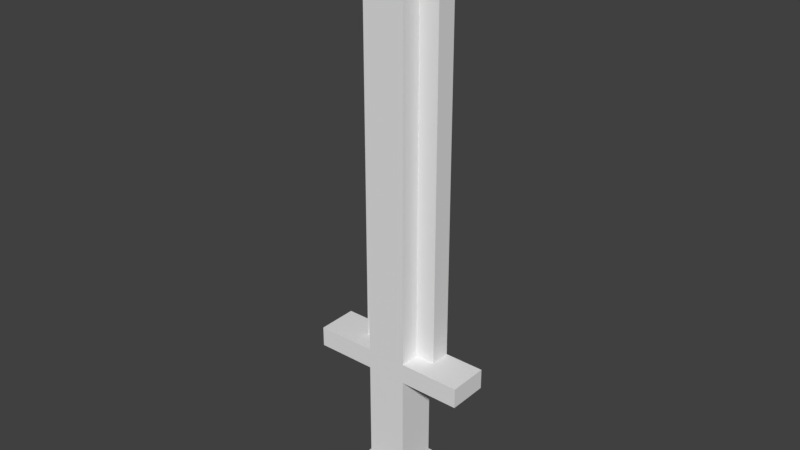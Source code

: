 # Source: Guros_s_Sword.blend  (saved by Blender 2.79.0; exported with 4.5.12 LTS)
import bpy
from mathutils import Matrix  # noqa: F401  (used for matrix-valued properties, if any)

bpy.ops.wm.read_factory_settings(use_empty=True)
scene = bpy.context.scene
scene.name = 'Scene'

# ---- collections
col_collection_1 = bpy.data.collections.new('Collection 1'); scene.collection.children.link(col_collection_1)

# ---- world
world_world = bpy.data.worlds.new('World'); scene.world = world_world
world_world.color = (0.05088, 0.05088, 0.05088)
world_world.use_sun_shadow = False
world_world.sun_shadow_jitter_overblur = 0.0
world_world.cycles.sampling_method = 'MANUAL'

# ---- meshes
me_guros_s_sword = bpy.data.meshes.new("Guros's Sword")
me_guros_s_sword.from_pydata([(-0.1, -0.2, 0.0), (-0.1, -0.2, 0.1), (-0.1, -0.1, 0.1), (-0.1, -0.1, 0.0), (-0.2, -0.1, 0.0), (-0.2, -0.1, 0.1), (-0.2, 0.0, 0.1), (-0.2, 0.0, 0.0), (-0.2, 0.1, 0.1), (-0.2, 0.1, 0.0), (-0.1, 0.1, 0.0), (-0.1, 0.1, 0.1), (-0.1, 0.2, 0.1), (-0.1, 0.2, 0.0), (-0.1, -0.1, 0.2), (-0.1, 0.0, 0.2), (-0.1, 0.0, 0.1), (-0.1, 0.1, 0.2), (-0.1, -0.1, 0.3), (-0.1, 0.0, 0.3), (-0.1, 0.1, 0.3), (-0.1, -0.1, 0.4), (-0.1, 0.0, 0.4), (-0.1, 0.1, 0.4), (-0.1, -0.1, 0.5), (-0.1, 0.0, 0.5), (-0.1, 0.1, 0.5), (-0.1, -0.1, 0.6), (-0.1, 0.0, 0.6), (-0.1, 0.1, 0.6), (-0.1, -0.1, 0.7), (-0.1, 0.0, 0.7), (-0.1, 0.1, 0.7), (-0.4, -0.1, 0.7), (-0.4, -0.1, 0.8), (-0.4, 0.0, 0.8), (-0.4, 0.0, 0.7), (-0.4, 0.1, 0.8), (-0.4, 0.1, 0.7), (-0.1, -0.1, 0.8), (-0.1, -0.1, 0.9), (-0.1, 0.0, 0.9), (-0.1, 0.0, 0.8), (-0.2, 0.0, 0.8), (-0.2, 0.0, 0.9), (-0.2, 0.1, 0.9), (-0.2, 0.1, 0.8), (-0.1, -0.1, 1.0), (-0.1, 0.0, 1.0), (-0.2, 0.0, 1.0), (-0.2, 0.1, 1.0), (-0.1, -0.1, 1.1), (-0.1, 0.0, 1.1), (-0.2, 0.0, 1.1), (-0.2, 0.1, 1.1), (-0.1, -0.1, 1.2), (-0.1, 0.0, 1.2), (-0.2, 0.0, 1.2), (-0.2, 0.1, 1.2), (-0.1, -0.1, 1.3), (-0.1, 0.0, 1.3), (-0.2, 0.0, 1.3), (-0.2, 0.1, 1.3), (-0.1, -0.1, 1.4), (-0.1, 0.0, 1.4), (-0.2, 0.0, 1.4), (-0.2, 0.1, 1.4), (-0.1, -0.1, 1.5), (-0.1, 0.0, 1.5), (-0.2, 0.0, 1.5), (-0.2, 0.1, 1.5), (-0.1, -0.1, 1.6), (-0.1, 0.0, 1.6), (-0.2, 0.0, 1.6), (-0.2, 0.1, 1.6), (-0.1, -0.1, 1.7), (-0.1, 0.0, 1.7), (-0.2, 0.0, 1.7), (-0.2, 0.1, 1.7), (-0.1, -0.1, 1.8), (-0.1, 0.0, 1.8), (-0.2, 0.0, 1.8), (-0.2, 0.1, 1.8), (-0.1, -0.1, 1.9), (-0.1, 0.0, 1.9), (-0.2, 0.0, 1.9), (-0.2, 0.1, 1.9), (-0.1, -0.1, 2.0), (-0.1, 0.0, 2.0), (-0.2, 0.0, 2.0), (-0.2, 0.1, 2.0), (-0.1, -0.1, 2.1), (-0.1, 0.0, 2.1), (-0.2, 0.0, 2.1), (-0.2, 0.1, 2.1), (-0.1, -0.1, 2.2), (-0.1, 0.0, 2.2), (-0.2, 0.0, 2.2), (-0.2, 0.1, 2.2), (-0.1, -0.1, 2.3), (-0.1, 0.0, 2.3), (-0.2, 0.0, 2.3), (-0.2, 0.1, 2.3), (-0.1, -0.1, 2.4), (-0.1, 0.0, 2.4), (-0.2, 0.0, 2.4), (-0.2, 0.1, 2.4), (-0.1, -0.1, 2.5), (-0.1, 0.0, 2.5), (-0.2, 0.0, 2.5), (-0.2, 0.1, 2.5), (-0.1, -0.1, 2.6), (-0.1, 0.0, 2.6), (-0.2, 0.0, 2.6), (-0.2, 0.1, 2.6), (-0.1, -0.1, 2.7), (-0.1, 0.0, 2.7), (-0.2, 0.0, 2.7), (-0.2, 0.1, 2.7), (-0.1, -0.1, 2.8), (-0.1, 0.0, 2.8), (-0.2, 0.0, 2.8), (-0.2, 0.1, 2.8), (-0.1, 0.0, 2.9), (-0.1, 0.1, 2.9), (-0.1, 0.1, 2.8), (0.1, -0.2, 0.0), (0.1, -0.1, 0.0), (0.1, -0.1, 0.1), (0.1, -0.2, 0.1), (0.2, -0.1, 0.0), (0.2, 0.0, 0.0), (0.2, 0.0, 0.1), (0.2, -0.1, 0.1), (0.2, 0.1, 0.0), (0.2, 0.1, 0.1), (0.1, 0.1, 0.0), (0.1, 0.2, 0.0), (0.1, 0.2, 0.1), (0.1, 0.1, 0.1), (0.1, 0.0, 0.1), (0.1, 0.0, 0.2), (0.1, -0.1, 0.2), (0.1, 0.1, 0.2), (0.1, 0.0, 0.3), (0.1, -0.1, 0.3), (0.1, 0.1, 0.3), (0.1, 0.0, 0.4), (0.1, -0.1, 0.4), (0.1, 0.1, 0.4), (0.1, 0.0, 0.5), (0.1, -0.1, 0.5), (0.1, 0.1, 0.5), (0.1, 0.0, 0.6), (0.1, -0.1, 0.6), (0.1, 0.1, 0.6), (0.1, 0.0, 0.7), (0.1, -0.1, 0.7), (0.1, 0.1, 0.7), (0.4, -0.1, 0.7), (0.4, 0.0, 0.7), (0.4, 0.0, 0.8), (0.4, -0.1, 0.8), (0.4, 0.1, 0.7), (0.4, 0.1, 0.8), (0.1, -0.1, 0.8), (0.1, 0.0, 0.8), (0.1, 0.0, 0.9), (0.1, -0.1, 0.9), (0.2, 0.0, 0.8), (0.2, 0.1, 0.8), (0.2, 0.1, 0.9), (0.2, 0.0, 0.9), (0.1, 0.0, 1.0), (0.1, -0.1, 1.0), (0.2, 0.1, 1.0), (0.2, 0.0, 1.0), (0.1, 0.0, 1.1), (0.1, -0.1, 1.1), (0.2, 0.1, 1.1), (0.2, 0.0, 1.1), (0.1, 0.0, 1.2), (0.1, -0.1, 1.2), (0.2, 0.1, 1.2), (0.2, 0.0, 1.2), (0.1, 0.0, 1.3), (0.1, -0.1, 1.3), (0.2, 0.1, 1.3), (0.2, 0.0, 1.3), (0.1, 0.0, 1.4), (0.1, -0.1, 1.4), (0.2, 0.1, 1.4), (0.2, 0.0, 1.4), (0.1, 0.0, 1.5), (0.1, -0.1, 1.5), (0.2, 0.1, 1.5), (0.2, 0.0, 1.5), (0.1, 0.0, 1.6), (0.1, -0.1, 1.6), (0.2, 0.1, 1.6), (0.2, 0.0, 1.6), (0.1, 0.0, 1.7), (0.1, -0.1, 1.7), (0.2, 0.1, 1.7), (0.2, 0.0, 1.7), (0.1, 0.0, 1.8), (0.1, -0.1, 1.8), (0.2, 0.1, 1.8), (0.2, 0.0, 1.8), (0.1, 0.0, 1.9), (0.1, -0.1, 1.9), (0.2, 0.1, 1.9), (0.2, 0.0, 1.9), (0.1, 0.0, 2.0), (0.1, -0.1, 2.0), (0.2, 0.1, 2.0), (0.2, 0.0, 2.0), (0.1, 0.0, 2.1), (0.1, -0.1, 2.1), (0.2, 0.1, 2.1), (0.2, 0.0, 2.1), (0.1, 0.0, 2.2), (0.1, -0.1, 2.2), (0.2, 0.1, 2.2), (0.2, 0.0, 2.2), (0.1, 0.0, 2.3), (0.1, -0.1, 2.3), (0.2, 0.1, 2.3), (0.2, 0.0, 2.3), (0.1, 0.0, 2.4), (0.1, -0.1, 2.4), (0.2, 0.1, 2.4), (0.2, 0.0, 2.4), (0.1, 0.0, 2.5), (0.1, -0.1, 2.5), (0.2, 0.1, 2.5), (0.2, 0.0, 2.5), (0.1, 0.0, 2.6), (0.1, -0.1, 2.6), (0.2, 0.1, 2.6), (0.2, 0.0, 2.6), (0.1, 0.0, 2.7), (0.1, -0.1, 2.7), (0.2, 0.1, 2.7), (0.2, 0.0, 2.7), (0.1, 0.0, 2.8), (0.1, -0.1, 2.8), (0.2, 0.1, 2.8), (0.2, 0.0, 2.8), (0.1, 0.1, 2.8), (0.1, 0.1, 2.9), (0.1, 0.0, 2.9), (0.0, -0.2, 0.0), (0.0, -0.2, 0.1), (0.0, -0.1, 0.1), (0.0, -0.1, 0.2), (0.0, -0.1, 0.3), (0.0, -0.1, 0.4), (0.0, -0.1, 0.5), (0.0, -0.1, 0.6), (0.0, -0.1, 0.7), (-0.3, -0.1, 0.7), (-0.3, -0.1, 0.8), (-0.2, -0.1, 0.7), (-0.2, -0.1, 0.8), (0.0, -0.1, 0.8), (0.2, -0.1, 0.7), (0.2, -0.1, 0.8), (0.3, -0.1, 0.7), (0.3, -0.1, 0.8), (0.0, -0.1, 0.9), (0.0, -0.1, 1.0), (0.0, -0.1, 1.1), (0.0, -0.1, 1.2), (0.0, -0.1, 1.3), (0.0, -0.1, 1.4), (0.0, -0.1, 1.5), (0.0, -0.1, 1.6), (0.0, -0.1, 1.7), (0.0, -0.1, 1.8), (0.0, -0.1, 1.9), (0.0, -0.1, 2.0), (0.0, -0.1, 2.1), (0.0, -0.1, 2.2), (0.0, -0.1, 2.3), (0.0, -0.1, 2.4), (0.0, -0.1, 2.5), (0.0, -0.1, 2.6), (0.0, -0.1, 2.7), (0.0, -0.1, 2.8), (0.0, 0.0, 2.8), (0.0, 0.0, 2.9), (0.0, 0.2, 0.1), (0.0, 0.2, 0.0), (0.0, 0.1, 0.2), (0.0, 0.1, 0.1), (0.0, 0.1, 0.3), (0.0, 0.1, 0.4), (0.0, 0.1, 0.5), (0.0, 0.1, 0.6), (0.0, 0.1, 0.7), (-0.3, 0.1, 0.8), (-0.3, 0.1, 0.7), (-0.2, 0.1, 0.7), (-0.1, 0.1, 0.8), (0.0, 0.1, 0.8), (0.1, 0.1, 0.8), (0.2, 0.1, 0.7), (0.3, 0.1, 0.8), (0.3, 0.1, 0.7), (-0.1, 0.1, 0.9), (0.0, 0.1, 0.9), (0.1, 0.1, 0.9), (-0.1, 0.1, 1.0), (0.0, 0.1, 1.0), (0.1, 0.1, 1.0), (-0.1, 0.1, 1.1), (0.0, 0.1, 1.1), (0.1, 0.1, 1.1), (-0.1, 0.1, 1.2), (0.0, 0.1, 1.2), (0.1, 0.1, 1.2), (-0.1, 0.1, 1.3), (0.0, 0.1, 1.3), (0.1, 0.1, 1.3), (-0.1, 0.1, 1.4), (0.0, 0.1, 1.4), (0.1, 0.1, 1.4), (-0.1, 0.1, 1.5), (0.0, 0.1, 1.5), (0.1, 0.1, 1.5), (-0.1, 0.1, 1.6), (0.0, 0.1, 1.6), (0.1, 0.1, 1.6), (-0.1, 0.1, 1.7), (0.0, 0.1, 1.7), (0.1, 0.1, 1.7), (-0.1, 0.1, 1.8), (0.0, 0.1, 1.8), (0.1, 0.1, 1.8), (-0.1, 0.1, 1.9), (0.0, 0.1, 1.9), (0.1, 0.1, 1.9), (-0.1, 0.1, 2.0), (0.0, 0.1, 2.0), (0.1, 0.1, 2.0), (-0.1, 0.1, 2.1), (0.0, 0.1, 2.1), (0.1, 0.1, 2.1), (-0.1, 0.1, 2.2), (0.0, 0.1, 2.2), (0.1, 0.1, 2.2), (-0.1, 0.1, 2.3), (0.0, 0.1, 2.3), (0.1, 0.1, 2.3), (-0.1, 0.1, 2.4), (0.0, 0.1, 2.4), (0.1, 0.1, 2.4), (-0.1, 0.1, 2.5), (0.0, 0.1, 2.5), (0.1, 0.1, 2.5), (-0.1, 0.1, 2.6), (0.0, 0.1, 2.6), (0.1, 0.1, 2.6), (-0.1, 0.1, 2.7), (0.0, 0.1, 2.7), (0.1, 0.1, 2.7), (0.0, 0.1, 2.8), (0.0, 0.1, 2.9), (0.0, -0.1, 0.0), (-0.1, 0.0, 0.0), (0.0, 0.0, 0.0), (0.1, 0.0, 0.0), (0.0, 0.1, 0.0), (-0.3, 0.0, 0.7), (-0.2, 0.0, 0.7), (0.2, 0.0, 0.7), (0.3, 0.0, 0.7), (-0.3, 0.0, 0.8), (0.3, 0.0, 0.8)], [], [(0, 1, 2, 3), (4, 5, 6, 7), (7, 6, 8, 9), (10, 11, 12, 13), (2, 14, 15, 16), (16, 15, 17, 11), (14, 18, 19, 15), (15, 19, 20, 17), (18, 21, 22, 19), (19, 22, 23, 20), (21, 24, 25, 22), (22, 25, 26, 23), (24, 27, 28, 25), (25, 28, 29, 26), (27, 30, 31, 28), (28, 31, 32, 29), (33, 34, 35, 36), (36, 35, 37, 38), (39, 40, 41, 42), (43, 44, 45, 46), (40, 47, 48, 41), (44, 49, 50, 45), (47, 51, 52, 48), (49, 53, 54, 50), (51, 55, 56, 52), (53, 57, 58, 54), (55, 59, 60, 56), (57, 61, 62, 58), (59, 63, 64, 60), (61, 65, 66, 62), (63, 67, 68, 64), (65, 69, 70, 66), (67, 71, 72, 68), (69, 73, 74, 70), (71, 75, 76, 72), (73, 77, 78, 74), (75, 79, 80, 76), (77, 81, 82, 78), (79, 83, 84, 80), (81, 85, 86, 82), (83, 87, 88, 84), (85, 89, 90, 86), (87, 91, 92, 88), (89, 93, 94, 90), (91, 95, 96, 92), (93, 97, 98, 94), (95, 99, 100, 96), (97, 101, 102, 98), (99, 103, 104, 100), (101, 105, 106, 102), (103, 107, 108, 104), (105, 109, 110, 106), (107, 111, 112, 108), (109, 113, 114, 110), (111, 115, 116, 112), (113, 117, 118, 114), (115, 119, 120, 116), (117, 121, 122, 118), (120, 123, 124, 125), (126, 127, 128, 129), (130, 131, 132, 133), (131, 134, 135, 132), (136, 137, 138, 139), (128, 140, 141, 142), (140, 139, 143, 141), (142, 141, 144, 145), (141, 143, 146, 144), (145, 144, 147, 148), (144, 146, 149, 147), (148, 147, 150, 151), (147, 149, 152, 150), (151, 150, 153, 154), (150, 152, 155, 153), (154, 153, 156, 157), (153, 155, 158, 156), (159, 160, 161, 162), (160, 163, 164, 161), (165, 166, 167, 168), (169, 170, 171, 172), (168, 167, 173, 174), (172, 171, 175, 176), (174, 173, 177, 178), (176, 175, 179, 180), (178, 177, 181, 182), (180, 179, 183, 184), (182, 181, 185, 186), (184, 183, 187, 188), (186, 185, 189, 190), (188, 187, 191, 192), (190, 189, 193, 194), (192, 191, 195, 196), (194, 193, 197, 198), (196, 195, 199, 200), (198, 197, 201, 202), (200, 199, 203, 204), (202, 201, 205, 206), (204, 203, 207, 208), (206, 205, 209, 210), (208, 207, 211, 212), (210, 209, 213, 214), (212, 211, 215, 216), (214, 213, 217, 218), (216, 215, 219, 220), (218, 217, 221, 222), (220, 219, 223, 224), (222, 221, 225, 226), (224, 223, 227, 228), (226, 225, 229, 230), (228, 227, 231, 232), (230, 229, 233, 234), (232, 231, 235, 236), (234, 233, 237, 238), (236, 235, 239, 240), (238, 237, 241, 242), (240, 239, 243, 244), (242, 241, 245, 246), (244, 243, 247, 248), (245, 249, 250, 251), (0, 252, 253, 1), (252, 126, 129, 253), (4, 3, 2, 5), (127, 130, 133, 128), (2, 254, 255, 14), (254, 128, 142, 255), (14, 255, 256, 18), (255, 142, 145, 256), (18, 256, 257, 21), (256, 145, 148, 257), (21, 257, 258, 24), (257, 148, 151, 258), (24, 258, 259, 27), (258, 151, 154, 259), (27, 259, 260, 30), (259, 154, 157, 260), (33, 261, 262, 34), (261, 263, 264, 262), (263, 30, 39, 264), (30, 260, 265, 39), (260, 157, 165, 265), (157, 266, 267, 165), (266, 268, 269, 267), (268, 159, 162, 269), (39, 265, 270, 40), (265, 165, 168, 270), (43, 42, 41, 44), (166, 169, 172, 167), (40, 270, 271, 47), (270, 168, 174, 271), (44, 41, 48, 49), (167, 172, 176, 173), (47, 271, 272, 51), (271, 174, 178, 272), (49, 48, 52, 53), (173, 176, 180, 177), (51, 272, 273, 55), (272, 178, 182, 273), (53, 52, 56, 57), (177, 180, 184, 181), (55, 273, 274, 59), (273, 182, 186, 274), (57, 56, 60, 61), (181, 184, 188, 185), (59, 274, 275, 63), (274, 186, 190, 275), (61, 60, 64, 65), (185, 188, 192, 189), (63, 275, 276, 67), (275, 190, 194, 276), (65, 64, 68, 69), (189, 192, 196, 193), (67, 276, 277, 71), (276, 194, 198, 277), (69, 68, 72, 73), (193, 196, 200, 197), (71, 277, 278, 75), (277, 198, 202, 278), (73, 72, 76, 77), (197, 200, 204, 201), (75, 278, 279, 79), (278, 202, 206, 279), (77, 76, 80, 81), (201, 204, 208, 205), (79, 279, 280, 83), (279, 206, 210, 280), (81, 80, 84, 85), (205, 208, 212, 209), (83, 280, 281, 87), (280, 210, 214, 281), (85, 84, 88, 89), (209, 212, 216, 213), (87, 281, 282, 91), (281, 214, 218, 282), (89, 88, 92, 93), (213, 216, 220, 217), (91, 282, 283, 95), (282, 218, 222, 283), (93, 92, 96, 97), (217, 220, 224, 221), (95, 283, 284, 99), (283, 222, 226, 284), (97, 96, 100, 101), (221, 224, 228, 225), (99, 284, 285, 103), (284, 226, 230, 285), (101, 100, 104, 105), (225, 228, 232, 229), (103, 285, 286, 107), (285, 230, 234, 286), (105, 104, 108, 109), (229, 232, 236, 233), (107, 286, 287, 111), (286, 234, 238, 287), (109, 108, 112, 113), (233, 236, 240, 237), (111, 287, 288, 115), (287, 238, 242, 288), (113, 112, 116, 117), (237, 240, 244, 241), (115, 288, 289, 119), (288, 242, 246, 289), (117, 116, 120, 121), (241, 244, 248, 245), (120, 290, 291, 123), (290, 245, 251, 291), (9, 8, 11, 10), (136, 139, 135, 134), (13, 12, 292, 293), (293, 292, 138, 137), (11, 17, 294, 295), (295, 294, 143, 139), (17, 20, 296, 294), (294, 296, 146, 143), (20, 23, 297, 296), (296, 297, 149, 146), (23, 26, 298, 297), (297, 298, 152, 149), (26, 29, 299, 298), (298, 299, 155, 152), (29, 32, 300, 299), (299, 300, 158, 155), (38, 37, 301, 302), (302, 301, 46, 303), (303, 46, 304, 32), (32, 304, 305, 300), (300, 305, 306, 158), (158, 306, 170, 307), (307, 170, 308, 309), (309, 308, 164, 163), (46, 45, 310, 304), (304, 310, 311, 305), (305, 311, 312, 306), (306, 312, 171, 170), (45, 50, 313, 310), (310, 313, 314, 311), (311, 314, 315, 312), (312, 315, 175, 171), (50, 54, 316, 313), (313, 316, 317, 314), (314, 317, 318, 315), (315, 318, 179, 175), (54, 58, 319, 316), (316, 319, 320, 317), (317, 320, 321, 318), (318, 321, 183, 179), (58, 62, 322, 319), (319, 322, 323, 320), (320, 323, 324, 321), (321, 324, 187, 183), (62, 66, 325, 322), (322, 325, 326, 323), (323, 326, 327, 324), (324, 327, 191, 187), (66, 70, 328, 325), (325, 328, 329, 326), (326, 329, 330, 327), (327, 330, 195, 191), (70, 74, 331, 328), (328, 331, 332, 329), (329, 332, 333, 330), (330, 333, 199, 195), (74, 78, 334, 331), (331, 334, 335, 332), (332, 335, 336, 333), (333, 336, 203, 199), (78, 82, 337, 334), (334, 337, 338, 335), (335, 338, 339, 336), (336, 339, 207, 203), (82, 86, 340, 337), (337, 340, 341, 338), (338, 341, 342, 339), (339, 342, 211, 207), (86, 90, 343, 340), (340, 343, 344, 341), (341, 344, 345, 342), (342, 345, 215, 211), (90, 94, 346, 343), (343, 346, 347, 344), (344, 347, 348, 345), (345, 348, 219, 215), (94, 98, 349, 346), (346, 349, 350, 347), (347, 350, 351, 348), (348, 351, 223, 219), (98, 102, 352, 349), (349, 352, 353, 350), (350, 353, 354, 351), (351, 354, 227, 223), (102, 106, 355, 352), (352, 355, 356, 353), (353, 356, 357, 354), (354, 357, 231, 227), (106, 110, 358, 355), (355, 358, 359, 356), (356, 359, 360, 357), (357, 360, 235, 231), (110, 114, 361, 358), (358, 361, 362, 359), (359, 362, 363, 360), (360, 363, 239, 235), (114, 118, 364, 361), (361, 364, 365, 362), (362, 365, 366, 363), (363, 366, 243, 239), (118, 122, 125, 364), (364, 125, 367, 365), (365, 367, 249, 366), (366, 249, 247, 243), (125, 124, 368, 367), (367, 368, 250, 249), (0, 3, 369, 252), (252, 369, 127, 126), (4, 7, 370, 3), (3, 370, 371, 369), (369, 371, 372, 127), (127, 372, 131, 130), (7, 9, 10, 370), (370, 10, 373, 371), (371, 373, 136, 372), (372, 136, 134, 131), (10, 13, 293, 373), (373, 293, 137, 136), (33, 36, 374, 261), (261, 374, 375, 263), (263, 375, 31, 30), (157, 156, 376, 266), (266, 376, 377, 268), (268, 377, 160, 159), (36, 38, 302, 374), (374, 302, 303, 375), (375, 303, 32, 31), (156, 158, 307, 376), (376, 307, 309, 377), (377, 309, 163, 160), (1, 253, 254, 2), (253, 129, 128, 254), (5, 2, 16, 6), (128, 133, 132, 140), (6, 16, 11, 8), (140, 132, 135, 139), (11, 295, 292, 12), (295, 139, 138, 292), (34, 262, 378, 35), (262, 264, 43, 378), (264, 39, 42, 43), (165, 267, 169, 166), (267, 269, 379, 169), (269, 162, 161, 379), (35, 378, 301, 37), (378, 43, 46, 301), (169, 379, 308, 170), (379, 161, 164, 308), (119, 289, 290, 120), (289, 246, 245, 290), (121, 120, 125, 122), (245, 248, 247, 249), (123, 291, 368, 124), (291, 251, 250, 368)])
_ca = me_guros_s_sword.color_attributes.new('Col', 'BYTE_COLOR', 'CORNER')
_ca.data.foreach_set('color', [0.09084, 0.09084, 0.09084, 1.0, 0.09084, 0.09084, 0.09084, 1.0, 0.09084, 0.09084, 0.09084, 1.0, 0.09084, 0.09084, 0.09084, 1.0, 0.09084, 0.09084, 0.09084, 1.0, 0.09084, 0.09084, 0.09084, 1.0, 0.09084, 0.09084, 0.09084, 1.0, 0.09084, 0.09084, 0.09084, 1.0, 0.09084, 0.09084, 0.09084, 1.0, 0.09084, 0.09084, 0.09084, 1.0, 0.09084, 0.09084, 0.09084, 1.0, 0.09084, 0.09084, 0.09084, 1.0, 0.09084, 0.09084, 0.09084, 1.0, 0.09084, 0.09084, 0.09084, 1.0, 0.09084, 0.09084, 0.09084, 1.0, 0.09084, 0.09084, 0.09084, 1.0, 0.09084, 0.09084, 0.09084, 1.0, 0.09084, 0.09084, 0.09084, 1.0, 0.09084, 0.09084, 0.09084, 1.0, 0.09084, 0.09084, 0.09084, 1.0, 0.09084, 0.09084, 0.09084, 1.0, 0.09084, 0.09084, 0.09084, 1.0, 0.09084, 0.09084, 0.09084, 1.0, 0.09084, 0.09084, 0.09084, 1.0, 0.016, 0.016, 0.016, 1.0, 0.016, 0.016, 0.016, 1.0, 0.016, 0.016, 0.016, 1.0, 0.016, 0.016, 0.016, 1.0, 0.016, 0.016, 0.016, 1.0, 0.016, 0.016, 0.016, 1.0, 0.016, 0.016, 0.016, 1.0, 0.016, 0.016, 0.016, 1.0, 0.016, 0.016, 0.016, 1.0, 0.016, 0.016, 0.016, 1.0, 0.016, 0.016, 0.016, 1.0, 0.016, 0.016, 0.016, 1.0, 0.016, 0.016, 0.016, 1.0, 0.016, 0.016, 0.016, 1.0, 0.016, 0.016, 0.016, 1.0, 0.016, 0.016, 0.016, 1.0, 0.016, 0.016, 0.016, 1.0, 0.016, 0.016, 0.016, 1.0, 0.016, 0.016, 0.016, 1.0, 0.016, 0.016, 0.016, 1.0, 0.016, 0.016, 0.016, 1.0, 0.016, 0.016, 0.016, 1.0, 0.016, 0.016, 0.016, 1.0, 0.016, 0.016, 0.016, 1.0, 0.016, 0.016, 0.016, 1.0, 0.016, 0.016, 0.016, 1.0, 0.016, 0.016, 0.016, 1.0, 0.016, 0.016, 0.016, 1.0, 0.016, 0.016, 0.016, 1.0, 0.016, 0.016, 0.016, 1.0, 0.016, 0.016, 0.016, 1.0, 0.016, 0.016, 0.016, 1.0, 0.016, 0.016, 0.016, 1.0, 0.016, 0.016, 0.016, 1.0, 0.016, 0.016, 0.016, 1.0, 0.016, 0.016, 0.016, 1.0, 0.016, 0.016, 0.016, 1.0, 0.016, 0.016, 0.016, 1.0, 0.016, 0.016, 0.016, 1.0, 0.016, 0.016, 0.016, 1.0, 0.05781, 0.05781, 0.05781, 1.0, 0.05781, 0.05781, 0.05781, 1.0, 0.05781, 0.05781, 0.05781, 1.0, 0.05781, 0.05781, 0.05781, 1.0, 0.05781, 0.05781, 0.05781, 1.0, 0.05781, 0.05781, 0.05781, 1.0, 0.05781, 0.05781, 0.05781, 1.0, 0.05781, 0.05781, 0.05781, 1.0, 0.1845, 0.1845, 0.1845, 1.0, 0.1845, 0.1845, 0.1845, 1.0, 0.1845, 0.1845, 0.1845, 1.0, 0.1845, 0.1845, 0.1845, 1.0, 0.2462, 0.2462, 0.2462, 1.0, 0.2462, 0.2462, 0.2462, 1.0, 0.2462, 0.2462, 0.2462, 1.0, 0.2462, 0.2462, 0.2462, 1.0, 0.1845, 0.1845, 0.1845, 1.0, 0.1845, 0.1845, 0.1845, 1.0, 0.1845, 0.1845, 0.1845, 1.0, 0.1845, 0.1845, 0.1845, 1.0, 0.2462, 0.2462, 0.2462, 1.0, 0.2462, 0.2462, 0.2462, 1.0, 0.2462, 0.2462, 0.2462, 1.0, 0.2462, 0.2462, 0.2462, 1.0, 0.1845, 0.1845, 0.1845, 1.0, 0.1845, 0.1845, 0.1845, 1.0, 0.1845, 0.1845, 0.1845, 1.0, 0.1845, 0.1845, 0.1845, 1.0, 0.2462, 0.2462, 0.2462, 1.0, 0.2462, 0.2462, 0.2462, 1.0, 0.2462, 0.2462, 0.2462, 1.0, 0.2462, 0.2462, 0.2462, 1.0, 0.1845, 0.1845, 0.1845, 1.0, 0.1845, 0.1845, 0.1845, 1.0, 0.1845, 0.1845, 0.1845, 1.0, 0.1845, 0.1845, 0.1845, 1.0, 0.2462, 0.2462, 0.2462, 1.0, 0.2462, 0.2462, 0.2462, 1.0, 0.2462, 0.2462, 0.2462, 1.0, 0.2462, 0.2462, 0.2462, 1.0, 0.1845, 0.1845, 0.1845, 1.0, 0.1845, 0.1845, 0.1845, 1.0, 0.1845, 0.1845, 0.1845, 1.0, 0.1845, 0.1845, 0.1845, 1.0, 0.2462, 0.2462, 0.2462, 1.0, 0.2462, 0.2462, 0.2462, 1.0, 0.2462, 0.2462, 0.2462, 1.0, 0.2462, 0.2462, 0.2462, 1.0, 0.1845, 0.1845, 0.1845, 1.0, 0.1845, 0.1845, 0.1845, 1.0, 0.1845, 0.1845, 0.1845, 1.0, 0.1845, 0.1845, 0.1845, 1.0, 0.2462, 0.2462, 0.2462, 1.0, 0.2462, 0.2462, 0.2462, 1.0, 0.2462, 0.2462, 0.2462, 1.0, 0.2462, 0.2462, 0.2462, 1.0, 0.1845, 0.1845, 0.1845, 1.0, 0.1845, 0.1845, 0.1845, 1.0, 0.1845, 0.1845, 0.1845, 1.0, 0.1845, 0.1845, 0.1845, 1.0, 0.2462, 0.2462, 0.2462, 1.0, 0.2462, 0.2462, 0.2462, 1.0, 0.2462, 0.2462, 0.2462, 1.0, 0.2462, 0.2462, 0.2462, 1.0, 0.1845, 0.1845, 0.1845, 1.0, 0.1845, 0.1845, 0.1845, 1.0, 0.1845, 0.1845, 0.1845, 1.0, 0.1845, 0.1845, 0.1845, 1.0, 0.2462, 0.2462, 0.2462, 1.0, 0.2462, 0.2462, 0.2462, 1.0, 0.2462, 0.2462, 0.2462, 1.0, 0.2462, 0.2462, 0.2462, 1.0, 0.1845, 0.1845, 0.1845, 1.0, 0.1845, 0.1845, 0.1845, 1.0, 0.1845, 0.1845, 0.1845, 1.0, 0.1845, 0.1845, 0.1845, 1.0, 0.2462, 0.2462, 0.2462, 1.0, 0.2462, 0.2462, 0.2462, 1.0, 0.2462, 0.2462, 0.2462, 1.0, 0.2462, 0.2462, 0.2462, 1.0, 0.1845, 0.1845, 0.1845, 1.0, 0.1845, 0.1845, 0.1845, 1.0, 0.1845, 0.1845, 0.1845, 1.0, 0.1845, 0.1845, 0.1845, 1.0, 0.2462, 0.2462, 0.2462, 1.0, 0.2462, 0.2462, 0.2462, 1.0, 0.2462, 0.2462, 0.2462, 1.0, 0.2462, 0.2462, 0.2462, 1.0, 0.1845, 0.1845, 0.1845, 1.0, 0.1845, 0.1845, 0.1845, 1.0, 0.1845, 0.1845, 0.1845, 1.0, 0.1845, 0.1845, 0.1845, 1.0, 0.2462, 0.2462, 0.2462, 1.0, 0.2462, 0.2462, 0.2462, 1.0, 0.2462, 0.2462, 0.2462, 1.0, 0.2462, 0.2462, 0.2462, 1.0, 0.1845, 0.1845, 0.1845, 1.0, 0.1845, 0.1845, 0.1845, 1.0, 0.1845, 0.1845, 0.1845, 1.0, 0.1845, 0.1845, 0.1845, 1.0, 0.2462, 0.2462, 0.2462, 1.0, 0.2462, 0.2462, 0.2462, 1.0, 0.2462, 0.2462, 0.2462, 1.0, 0.2462, 0.2462, 0.2462, 1.0, 0.1845, 0.1845, 0.1845, 1.0, 0.1845, 0.1845, 0.1845, 1.0, 0.1845, 0.1845, 0.1845, 1.0, 0.1845, 0.1845, 0.1845, 1.0, 0.2462, 0.2462, 0.2462, 1.0, 0.2462, 0.2462, 0.2462, 1.0, 0.2462, 0.2462, 0.2462, 1.0, 0.2462, 0.2462, 0.2462, 1.0, 0.1845, 0.1845, 0.1845, 1.0, 0.1845, 0.1845, 0.1845, 1.0, 0.1845, 0.1845, 0.1845, 1.0, 0.1845, 0.1845, 0.1845, 1.0, 0.2462, 0.2462, 0.2462, 1.0, 0.2462, 0.2462, 0.2462, 1.0, 0.2462, 0.2462, 0.2462, 1.0, 0.2462, 0.2462, 0.2462, 1.0, 0.1845, 0.1845, 0.1845, 1.0, 0.1845, 0.1845, 0.1845, 1.0, 0.1845, 0.1845, 0.1845, 1.0, 0.1845, 0.1845, 0.1845, 1.0, 0.2462, 0.2462, 0.2462, 1.0, 0.2462, 0.2462, 0.2462, 1.0, 0.2462, 0.2462, 0.2462, 1.0, 0.2462, 0.2462, 0.2462, 1.0, 0.1845, 0.1845, 0.1845, 1.0, 0.1845, 0.1845, 0.1845, 1.0, 0.1845, 0.1845, 0.1845, 1.0, 0.1845, 0.1845, 0.1845, 1.0, 0.2462, 0.2462, 0.2462, 1.0, 0.2462, 0.2462, 0.2462, 1.0, 0.2462, 0.2462, 0.2462, 1.0, 0.2462, 0.2462, 0.2462, 1.0, 0.1845, 0.1845, 0.1845, 1.0, 0.1845, 0.1845, 0.1845, 1.0, 0.1845, 0.1845, 0.1845, 1.0, 0.1845, 0.1845, 0.1845, 1.0, 0.2462, 0.2462, 0.2462, 1.0, 0.2462, 0.2462, 0.2462, 1.0, 0.2462, 0.2462, 0.2462, 1.0, 0.2462, 0.2462, 0.2462, 1.0, 0.1845, 0.1845, 0.1845, 1.0, 0.1845, 0.1845, 0.1845, 1.0, 0.1845, 0.1845, 0.1845, 1.0, 0.1845, 0.1845, 0.1845, 1.0, 0.2462, 0.2462, 0.2462, 1.0, 0.2462, 0.2462, 0.2462, 1.0, 0.2462, 0.2462, 0.2462, 1.0, 0.2462, 0.2462, 0.2462, 1.0, 0.1845, 0.1845, 0.1845, 1.0, 0.1845, 0.1845, 0.1845, 1.0, 0.1845, 0.1845, 0.1845, 1.0, 0.1845, 0.1845, 0.1845, 1.0, 0.2462, 0.2462, 0.2462, 1.0, 0.2462, 0.2462, 0.2462, 1.0, 0.2462, 0.2462, 0.2462, 1.0, 0.2462, 0.2462, 0.2462, 1.0, 0.1845, 0.1845, 0.1845, 1.0, 0.1845, 0.1845, 0.1845, 1.0, 0.1845, 0.1845, 0.1845, 1.0, 0.1845, 0.1845, 0.1845, 1.0, 0.2462, 0.2462, 0.2462, 1.0, 0.2462, 0.2462, 0.2462, 1.0, 0.2462, 0.2462, 0.2462, 1.0, 0.2462, 0.2462, 0.2462, 1.0, 0.2462, 0.2462, 0.2462, 1.0, 0.2462, 0.2462, 0.2462, 1.0, 0.2462, 0.2462, 0.2462, 1.0, 0.2462, 0.2462, 0.2462, 1.0, 0.09084, 0.09084, 0.09084, 1.0, 0.09084, 0.09084, 0.09084, 1.0, 0.09084, 0.09084, 0.09084, 1.0, 0.09084, 0.09084, 0.09084, 1.0, 0.09084, 0.09084, 0.09084, 1.0, 0.09084, 0.09084, 0.09084, 1.0, 0.09084, 0.09084, 0.09084, 1.0, 0.09084, 0.09084, 0.09084, 1.0, 0.09084, 0.09084, 0.09084, 1.0, 0.09084, 0.09084, 0.09084, 1.0, 0.09084, 0.09084, 0.09084, 1.0, 0.09084, 0.09084, 0.09084, 1.0, 0.09084, 0.09084, 0.09084, 1.0, 0.09084, 0.09084, 0.09084, 1.0, 0.09084, 0.09084, 0.09084, 1.0, 0.09084, 0.09084, 0.09084, 1.0, 0.09084, 0.09084, 0.09084, 1.0, 0.09084, 0.09084, 0.09084, 1.0, 0.09084, 0.09084, 0.09084, 1.0, 0.09084, 0.09084, 0.09084, 1.0, 0.09084, 0.09084, 0.09084, 1.0, 0.09084, 0.09084, 0.09084, 1.0, 0.09084, 0.09084, 0.09084, 1.0, 0.09084, 0.09084, 0.09084, 1.0, 0.016, 0.016, 0.016, 1.0, 0.016, 0.016, 0.016, 1.0, 0.016, 0.016, 0.016, 1.0, 0.016, 0.016, 0.016, 1.0, 0.016, 0.016, 0.016, 1.0, 0.016, 0.016, 0.016, 1.0, 0.016, 0.016, 0.016, 1.0, 0.016, 0.016, 0.016, 1.0, 0.016, 0.016, 0.016, 1.0, 0.016, 0.016, 0.016, 1.0, 0.016, 0.016, 0.016, 1.0, 0.016, 0.016, 0.016, 1.0, 0.016, 0.016, 0.016, 1.0, 0.016, 0.016, 0.016, 1.0, 0.016, 0.016, 0.016, 1.0, 0.016, 0.016, 0.016, 1.0, 0.016, 0.016, 0.016, 1.0, 0.016, 0.016, 0.016, 1.0, 0.016, 0.016, 0.016, 1.0, 0.016, 0.016, 0.016, 1.0, 0.016, 0.016, 0.016, 1.0, 0.016, 0.016, 0.016, 1.0, 0.016, 0.016, 0.016, 1.0, 0.016, 0.016, 0.016, 1.0, 0.016, 0.016, 0.016, 1.0, 0.016, 0.016, 0.016, 1.0, 0.016, 0.016, 0.016, 1.0, 0.016, 0.016, 0.016, 1.0, 0.016, 0.016, 0.016, 1.0, 0.016, 0.016, 0.016, 1.0, 0.016, 0.016, 0.016, 1.0, 0.016, 0.016, 0.016, 1.0, 0.016, 0.016, 0.016, 1.0, 0.016, 0.016, 0.016, 1.0, 0.016, 0.016, 0.016, 1.0, 0.016, 0.016, 0.016, 1.0, 0.016, 0.016, 0.016, 1.0, 0.016, 0.016, 0.016, 1.0, 0.016, 0.016, 0.016, 1.0, 0.016, 0.016, 0.016, 1.0, 0.05781, 0.05781, 0.05781, 1.0, 0.05781, 0.05781, 0.05781, 1.0, 0.05781, 0.05781, 0.05781, 1.0, 0.05781, 0.05781, 0.05781, 1.0, 0.05781, 0.05781, 0.05781, 1.0, 0.05781, 0.05781, 0.05781, 1.0, 0.05781, 0.05781, 0.05781, 1.0, 0.05781, 0.05781, 0.05781, 1.0, 0.1845, 0.1845, 0.1845, 1.0, 0.1845, 0.1845, 0.1845, 1.0, 0.1845, 0.1845, 0.1845, 1.0, 0.1845, 0.1845, 0.1845, 1.0, 0.2462, 0.2462, 0.2462, 1.0, 0.2462, 0.2462, 0.2462, 1.0, 0.2462, 0.2462, 0.2462, 1.0, 0.2462, 0.2462, 0.2462, 1.0, 0.1845, 0.1845, 0.1845, 1.0, 0.1845, 0.1845, 0.1845, 1.0, 0.1845, 0.1845, 0.1845, 1.0, 0.1845, 0.1845, 0.1845, 1.0, 0.2462, 0.2462, 0.2462, 1.0, 0.2462, 0.2462, 0.2462, 1.0, 0.2462, 0.2462, 0.2462, 1.0, 0.2462, 0.2462, 0.2462, 1.0, 0.1845, 0.1845, 0.1845, 1.0, 0.1845, 0.1845, 0.1845, 1.0, 0.1845, 0.1845, 0.1845, 1.0, 0.1845, 0.1845, 0.1845, 1.0, 0.2462, 0.2462, 0.2462, 1.0, 0.2462, 0.2462, 0.2462, 1.0, 0.2462, 0.2462, 0.2462, 1.0, 0.2462, 0.2462, 0.2462, 1.0, 0.1845, 0.1845, 0.1845, 1.0, 0.1845, 0.1845, 0.1845, 1.0, 0.1845, 0.1845, 0.1845, 1.0, 0.1845, 0.1845, 0.1845, 1.0, 0.2462, 0.2462, 0.2462, 1.0, 0.2462, 0.2462, 0.2462, 1.0, 0.2462, 0.2462, 0.2462, 1.0, 0.2462, 0.2462, 0.2462, 1.0, 0.1845, 0.1845, 0.1845, 1.0, 0.1845, 0.1845, 0.1845, 1.0, 0.1845, 0.1845, 0.1845, 1.0, 0.1845, 0.1845, 0.1845, 1.0, 0.2462, 0.2462, 0.2462, 1.0, 0.2462, 0.2462, 0.2462, 1.0, 0.2462, 0.2462, 0.2462, 1.0, 0.2462, 0.2462, 0.2462, 1.0, 0.1845, 0.1845, 0.1845, 1.0, 0.1845, 0.1845, 0.1845, 1.0, 0.1845, 0.1845, 0.1845, 1.0, 0.1845, 0.1845, 0.1845, 1.0, 0.2462, 0.2462, 0.2462, 1.0, 0.2462, 0.2462, 0.2462, 1.0, 0.2462, 0.2462, 0.2462, 1.0, 0.2462, 0.2462, 0.2462, 1.0, 0.1845, 0.1845, 0.1845, 1.0, 0.1845, 0.1845, 0.1845, 1.0, 0.1845, 0.1845, 0.1845, 1.0, 0.1845, 0.1845, 0.1845, 1.0, 0.2462, 0.2462, 0.2462, 1.0, 0.2462, 0.2462, 0.2462, 1.0, 0.2462, 0.2462, 0.2462, 1.0, 0.2462, 0.2462, 0.2462, 1.0, 0.1845, 0.1845, 0.1845, 1.0, 0.1845, 0.1845, 0.1845, 1.0, 0.1845, 0.1845, 0.1845, 1.0, 0.1845, 0.1845, 0.1845, 1.0, 0.2462, 0.2462, 0.2462, 1.0, 0.2462, 0.2462, 0.2462, 1.0, 0.2462, 0.2462, 0.2462, 1.0, 0.2462, 0.2462, 0.2462, 1.0, 0.1845, 0.1845, 0.1845, 1.0, 0.1845, 0.1845, 0.1845, 1.0, 0.1845, 0.1845, 0.1845, 1.0, 0.1845, 0.1845, 0.1845, 1.0, 0.2462, 0.2462, 0.2462, 1.0, 0.2462, 0.2462, 0.2462, 1.0, 0.2462, 0.2462, 0.2462, 1.0, 0.2462, 0.2462, 0.2462, 1.0, 0.1845, 0.1845, 0.1845, 1.0, 0.1845, 0.1845, 0.1845, 1.0, 0.1845, 0.1845, 0.1845, 1.0, 0.1845, 0.1845, 0.1845, 1.0, 0.2462, 0.2462, 0.2462, 1.0, 0.2462, 0.2462, 0.2462, 1.0, 0.2462, 0.2462, 0.2462, 1.0, 0.2462, 0.2462, 0.2462, 1.0, 0.1845, 0.1845, 0.1845, 1.0, 0.1845, 0.1845, 0.1845, 1.0, 0.1845, 0.1845, 0.1845, 1.0, 0.1845, 0.1845, 0.1845, 1.0, 0.2462, 0.2462, 0.2462, 1.0, 0.2462, 0.2462, 0.2462, 1.0, 0.2462, 0.2462, 0.2462, 1.0, 0.2462, 0.2462, 0.2462, 1.0, 0.1845, 0.1845, 0.1845, 1.0, 0.1845, 0.1845, 0.1845, 1.0, 0.1845, 0.1845, 0.1845, 1.0, 0.1845, 0.1845, 0.1845, 1.0, 0.2462, 0.2462, 0.2462, 1.0, 0.2462, 0.2462, 0.2462, 1.0, 0.2462, 0.2462, 0.2462, 1.0, 0.2462, 0.2462, 0.2462, 1.0, 0.1845, 0.1845, 0.1845, 1.0, 0.1845, 0.1845, 0.1845, 1.0, 0.1845, 0.1845, 0.1845, 1.0, 0.1845, 0.1845, 0.1845, 1.0, 0.2462, 0.2462, 0.2462, 1.0, 0.2462, 0.2462, 0.2462, 1.0, 0.2462, 0.2462, 0.2462, 1.0, 0.2462, 0.2462, 0.2462, 1.0, 0.1845, 0.1845, 0.1845, 1.0, 0.1845, 0.1845, 0.1845, 1.0, 0.1845, 0.1845, 0.1845, 1.0, 0.1845, 0.1845, 0.1845, 1.0, 0.2462, 0.2462, 0.2462, 1.0, 0.2462, 0.2462, 0.2462, 1.0, 0.2462, 0.2462, 0.2462, 1.0, 0.2462, 0.2462, 0.2462, 1.0, 0.1845, 0.1845, 0.1845, 1.0, 0.1845, 0.1845, 0.1845, 1.0, 0.1845, 0.1845, 0.1845, 1.0, 0.1845, 0.1845, 0.1845, 1.0, 0.2462, 0.2462, 0.2462, 1.0, 0.2462, 0.2462, 0.2462, 1.0, 0.2462, 0.2462, 0.2462, 1.0, 0.2462, 0.2462, 0.2462, 1.0, 0.1845, 0.1845, 0.1845, 1.0, 0.1845, 0.1845, 0.1845, 1.0, 0.1845, 0.1845, 0.1845, 1.0, 0.1845, 0.1845, 0.1845, 1.0, 0.2462, 0.2462, 0.2462, 1.0, 0.2462, 0.2462, 0.2462, 1.0, 0.2462, 0.2462, 0.2462, 1.0, 0.2462, 0.2462, 0.2462, 1.0, 0.1845, 0.1845, 0.1845, 1.0, 0.1845, 0.1845, 0.1845, 1.0, 0.1845, 0.1845, 0.1845, 1.0, 0.1845, 0.1845, 0.1845, 1.0, 0.2462, 0.2462, 0.2462, 1.0, 0.2462, 0.2462, 0.2462, 1.0, 0.2462, 0.2462, 0.2462, 1.0, 0.2462, 0.2462, 0.2462, 1.0, 0.1845, 0.1845, 0.1845, 1.0, 0.1845, 0.1845, 0.1845, 1.0, 0.1845, 0.1845, 0.1845, 1.0, 0.1845, 0.1845, 0.1845, 1.0, 0.2462, 0.2462, 0.2462, 1.0, 0.2462, 0.2462, 0.2462, 1.0, 0.2462, 0.2462, 0.2462, 1.0, 0.2462, 0.2462, 0.2462, 1.0, 0.1845, 0.1845, 0.1845, 1.0, 0.1845, 0.1845, 0.1845, 1.0, 0.1845, 0.1845, 0.1845, 1.0, 0.1845, 0.1845, 0.1845, 1.0, 0.2462, 0.2462, 0.2462, 1.0, 0.2462, 0.2462, 0.2462, 1.0, 0.2462, 0.2462, 0.2462, 1.0, 0.2462, 0.2462, 0.2462, 1.0, 0.1845, 0.1845, 0.1845, 1.0, 0.1845, 0.1845, 0.1845, 1.0, 0.1845, 0.1845, 0.1845, 1.0, 0.1845, 0.1845, 0.1845, 1.0, 0.2462, 0.2462, 0.2462, 1.0, 0.2462, 0.2462, 0.2462, 1.0, 0.2462, 0.2462, 0.2462, 1.0, 0.2462, 0.2462, 0.2462, 1.0, 0.2462, 0.2462, 0.2462, 1.0, 0.2462, 0.2462, 0.2462, 1.0, 0.2462, 0.2462, 0.2462, 1.0, 0.2462, 0.2462, 0.2462, 1.0, 0.09084, 0.09084, 0.09084, 1.0, 0.09084, 0.09084, 0.09084, 1.0, 0.09084, 0.09084, 0.09084, 1.0, 0.09084, 0.09084, 0.09084, 1.0, 0.09084, 0.09084, 0.09084, 1.0, 0.09084, 0.09084, 0.09084, 1.0, 0.09084, 0.09084, 0.09084, 1.0, 0.09084, 0.09084, 0.09084, 1.0, 0.09084, 0.09084, 0.09084, 1.0, 0.09084, 0.09084, 0.09084, 1.0, 0.09084, 0.09084, 0.09084, 1.0, 0.09084, 0.09084, 0.09084, 1.0, 0.09084, 0.09084, 0.09084, 1.0, 0.09084, 0.09084, 0.09084, 1.0, 0.09084, 0.09084, 0.09084, 1.0, 0.09084, 0.09084, 0.09084, 1.0, 0.09084, 0.09084, 0.09084, 1.0, 0.09084, 0.09084, 0.09084, 1.0, 0.09084, 0.09084, 0.09084, 1.0, 0.09084, 0.09084, 0.09084, 1.0, 0.09084, 0.09084, 0.09084, 1.0, 0.09084, 0.09084, 0.09084, 1.0, 0.09084, 0.09084, 0.09084, 1.0, 0.09084, 0.09084, 0.09084, 1.0, 0.016, 0.016, 0.016, 1.0, 0.016, 0.016, 0.016, 1.0, 0.016, 0.016, 0.016, 1.0, 0.016, 0.016, 0.016, 1.0, 0.016, 0.016, 0.016, 1.0, 0.016, 0.016, 0.016, 1.0, 0.016, 0.016, 0.016, 1.0, 0.016, 0.016, 0.016, 1.0, 0.016, 0.016, 0.016, 1.0, 0.016, 0.016, 0.016, 1.0, 0.016, 0.016, 0.016, 1.0, 0.016, 0.016, 0.016, 1.0, 0.016, 0.016, 0.016, 1.0, 0.016, 0.016, 0.016, 1.0, 0.016, 0.016, 0.016, 1.0, 0.016, 0.016, 0.016, 1.0, 0.016, 0.016, 0.016, 1.0, 0.016, 0.016, 0.016, 1.0, 0.016, 0.016, 0.016, 1.0, 0.016, 0.016, 0.016, 1.0, 0.016, 0.016, 0.016, 1.0, 0.016, 0.016, 0.016, 1.0, 0.016, 0.016, 0.016, 1.0, 0.016, 0.016, 0.016, 1.0, 0.016, 0.016, 0.016, 1.0, 0.016, 0.016, 0.016, 1.0, 0.016, 0.016, 0.016, 1.0, 0.016, 0.016, 0.016, 1.0, 0.016, 0.016, 0.016, 1.0, 0.016, 0.016, 0.016, 1.0, 0.016, 0.016, 0.016, 1.0, 0.016, 0.016, 0.016, 1.0, 0.016, 0.016, 0.016, 1.0, 0.016, 0.016, 0.016, 1.0, 0.016, 0.016, 0.016, 1.0, 0.016, 0.016, 0.016, 1.0, 0.016, 0.016, 0.016, 1.0, 0.016, 0.016, 0.016, 1.0, 0.016, 0.016, 0.016, 1.0, 0.016, 0.016, 0.016, 1.0, 0.05781, 0.05781, 0.05781, 1.0, 0.05781, 0.05781, 0.05781, 1.0, 0.05781, 0.05781, 0.05781, 1.0, 0.05781, 0.05781, 0.05781, 1.0, 0.05781, 0.05781, 0.05781, 1.0, 0.05781, 0.05781, 0.05781, 1.0, 0.05781, 0.05781, 0.05781, 1.0, 0.05781, 0.05781, 0.05781, 1.0, 0.05781, 0.05781, 0.05781, 1.0, 0.05781, 0.05781, 0.05781, 1.0, 0.05781, 0.05781, 0.05781, 1.0, 0.05781, 0.05781, 0.05781, 1.0, 0.05781, 0.05781, 0.05781, 1.0, 0.05781, 0.05781, 0.05781, 1.0, 0.05781, 0.05781, 0.05781, 1.0, 0.05781, 0.05781, 0.05781, 1.0, 0.05781, 0.05781, 0.05781, 1.0, 0.05781, 0.05781, 0.05781, 1.0, 0.05781, 0.05781, 0.05781, 1.0, 0.05781, 0.05781, 0.05781, 1.0, 0.05781, 0.05781, 0.05781, 1.0, 0.05781, 0.05781, 0.05781, 1.0, 0.05781, 0.05781, 0.05781, 1.0, 0.05781, 0.05781, 0.05781, 1.0, 0.05781, 0.05781, 0.05781, 1.0, 0.05781, 0.05781, 0.05781, 1.0, 0.05781, 0.05781, 0.05781, 1.0, 0.05781, 0.05781, 0.05781, 1.0, 0.05781, 0.05781, 0.05781, 1.0, 0.05781, 0.05781, 0.05781, 1.0, 0.05781, 0.05781, 0.05781, 1.0, 0.05781, 0.05781, 0.05781, 1.0, 0.1845, 0.1845, 0.1845, 1.0, 0.1845, 0.1845, 0.1845, 1.0, 0.1845, 0.1845, 0.1845, 1.0, 0.1845, 0.1845, 0.1845, 1.0, 0.1845, 0.1845, 0.1845, 1.0, 0.1845, 0.1845, 0.1845, 1.0, 0.1845, 0.1845, 0.1845, 1.0, 0.1845, 0.1845, 0.1845, 1.0, 0.2462, 0.2462, 0.2462, 1.0, 0.2462, 0.2462, 0.2462, 1.0, 0.2462, 0.2462, 0.2462, 1.0, 0.2462, 0.2462, 0.2462, 1.0, 0.2462, 0.2462, 0.2462, 1.0, 0.2462, 0.2462, 0.2462, 1.0, 0.2462, 0.2462, 0.2462, 1.0, 0.2462, 0.2462, 0.2462, 1.0, 0.1845, 0.1845, 0.1845, 1.0, 0.1845, 0.1845, 0.1845, 1.0, 0.1845, 0.1845, 0.1845, 1.0, 0.1845, 0.1845, 0.1845, 1.0, 0.1845, 0.1845, 0.1845, 1.0, 0.1845, 0.1845, 0.1845, 1.0, 0.1845, 0.1845, 0.1845, 1.0, 0.1845, 0.1845, 0.1845, 1.0, 0.2462, 0.2462, 0.2462, 1.0, 0.2462, 0.2462, 0.2462, 1.0, 0.2462, 0.2462, 0.2462, 1.0, 0.2462, 0.2462, 0.2462, 1.0, 0.2462, 0.2462, 0.2462, 1.0, 0.2462, 0.2462, 0.2462, 1.0, 0.2462, 0.2462, 0.2462, 1.0, 0.2462, 0.2462, 0.2462, 1.0, 0.1845, 0.1845, 0.1845, 1.0, 0.1845, 0.1845, 0.1845, 1.0, 0.1845, 0.1845, 0.1845, 1.0, 0.1845, 0.1845, 0.1845, 1.0, 0.1845, 0.1845, 0.1845, 1.0, 0.1845, 0.1845, 0.1845, 1.0, 0.1845, 0.1845, 0.1845, 1.0, 0.1845, 0.1845, 0.1845, 1.0, 0.2462, 0.2462, 0.2462, 1.0, 0.2462, 0.2462, 0.2462, 1.0, 0.2462, 0.2462, 0.2462, 1.0, 0.2462, 0.2462, 0.2462, 1.0, 0.2462, 0.2462, 0.2462, 1.0, 0.2462, 0.2462, 0.2462, 1.0, 0.2462, 0.2462, 0.2462, 1.0, 0.2462, 0.2462, 0.2462, 1.0, 0.1845, 0.1845, 0.1845, 1.0, 0.1845, 0.1845, 0.1845, 1.0, 0.1845, 0.1845, 0.1845, 1.0, 0.1845, 0.1845, 0.1845, 1.0, 0.1845, 0.1845, 0.1845, 1.0, 0.1845, 0.1845, 0.1845, 1.0, 0.1845, 0.1845, 0.1845, 1.0, 0.1845, 0.1845, 0.1845, 1.0, 0.2462, 0.2462, 0.2462, 1.0, 0.2462, 0.2462, 0.2462, 1.0, 0.2462, 0.2462, 0.2462, 1.0, 0.2462, 0.2462, 0.2462, 1.0, 0.2462, 0.2462, 0.2462, 1.0, 0.2462, 0.2462, 0.2462, 1.0, 0.2462, 0.2462, 0.2462, 1.0, 0.2462, 0.2462, 0.2462, 1.0, 0.1845, 0.1845, 0.1845, 1.0, 0.1845, 0.1845, 0.1845, 1.0, 0.1845, 0.1845, 0.1845, 1.0, 0.1845, 0.1845, 0.1845, 1.0, 0.1845, 0.1845, 0.1845, 1.0, 0.1845, 0.1845, 0.1845, 1.0, 0.1845, 0.1845, 0.1845, 1.0, 0.1845, 0.1845, 0.1845, 1.0, 0.2462, 0.2462, 0.2462, 1.0, 0.2462, 0.2462, 0.2462, 1.0, 0.2462, 0.2462, 0.2462, 1.0, 0.2462, 0.2462, 0.2462, 1.0, 0.2462, 0.2462, 0.2462, 1.0, 0.2462, 0.2462, 0.2462, 1.0, 0.2462, 0.2462, 0.2462, 1.0, 0.2462, 0.2462, 0.2462, 1.0, 0.1845, 0.1845, 0.1845, 1.0, 0.1845, 0.1845, 0.1845, 1.0, 0.1845, 0.1845, 0.1845, 1.0, 0.1845, 0.1845, 0.1845, 1.0, 0.1845, 0.1845, 0.1845, 1.0, 0.1845, 0.1845, 0.1845, 1.0, 0.1845, 0.1845, 0.1845, 1.0, 0.1845, 0.1845, 0.1845, 1.0, 0.2462, 0.2462, 0.2462, 1.0, 0.2462, 0.2462, 0.2462, 1.0, 0.2462, 0.2462, 0.2462, 1.0, 0.2462, 0.2462, 0.2462, 1.0, 0.2462, 0.2462, 0.2462, 1.0, 0.2462, 0.2462, 0.2462, 1.0, 0.2462, 0.2462, 0.2462, 1.0, 0.2462, 0.2462, 0.2462, 1.0, 0.1845, 0.1845, 0.1845, 1.0, 0.1845, 0.1845, 0.1845, 1.0, 0.1845, 0.1845, 0.1845, 1.0, 0.1845, 0.1845, 0.1845, 1.0, 0.1845, 0.1845, 0.1845, 1.0, 0.1845, 0.1845, 0.1845, 1.0, 0.1845, 0.1845, 0.1845, 1.0, 0.1845, 0.1845, 0.1845, 1.0, 0.2462, 0.2462, 0.2462, 1.0, 0.2462, 0.2462, 0.2462, 1.0, 0.2462, 0.2462, 0.2462, 1.0, 0.2462, 0.2462, 0.2462, 1.0, 0.2462, 0.2462, 0.2462, 1.0, 0.2462, 0.2462, 0.2462, 1.0, 0.2462, 0.2462, 0.2462, 1.0, 0.2462, 0.2462, 0.2462, 1.0, 0.1845, 0.1845, 0.1845, 1.0, 0.1845, 0.1845, 0.1845, 1.0, 0.1845, 0.1845, 0.1845, 1.0, 0.1845, 0.1845, 0.1845, 1.0, 0.1845, 0.1845, 0.1845, 1.0, 0.1845, 0.1845, 0.1845, 1.0, 0.1845, 0.1845, 0.1845, 1.0, 0.1845, 0.1845, 0.1845, 1.0, 0.2462, 0.2462, 0.2462, 1.0, 0.2462, 0.2462, 0.2462, 1.0, 0.2462, 0.2462, 0.2462, 1.0, 0.2462, 0.2462, 0.2462, 1.0, 0.2462, 0.2462, 0.2462, 1.0, 0.2462, 0.2462, 0.2462, 1.0, 0.2462, 0.2462, 0.2462, 1.0, 0.2462, 0.2462, 0.2462, 1.0, 0.1845, 0.1845, 0.1845, 1.0, 0.1845, 0.1845, 0.1845, 1.0, 0.1845, 0.1845, 0.1845, 1.0, 0.1845, 0.1845, 0.1845, 1.0, 0.1845, 0.1845, 0.1845, 1.0, 0.1845, 0.1845, 0.1845, 1.0, 0.1845, 0.1845, 0.1845, 1.0, 0.1845, 0.1845, 0.1845, 1.0, 0.2462, 0.2462, 0.2462, 1.0, 0.2462, 0.2462, 0.2462, 1.0, 0.2462, 0.2462, 0.2462, 1.0, 0.2462, 0.2462, 0.2462, 1.0, 0.2462, 0.2462, 0.2462, 1.0, 0.2462, 0.2462, 0.2462, 1.0, 0.2462, 0.2462, 0.2462, 1.0, 0.2462, 0.2462, 0.2462, 1.0, 0.1845, 0.1845, 0.1845, 1.0, 0.1845, 0.1845, 0.1845, 1.0, 0.1845, 0.1845, 0.1845, 1.0, 0.1845, 0.1845, 0.1845, 1.0, 0.1845, 0.1845, 0.1845, 1.0, 0.1845, 0.1845, 0.1845, 1.0, 0.1845, 0.1845, 0.1845, 1.0, 0.1845, 0.1845, 0.1845, 1.0, 0.2462, 0.2462, 0.2462, 1.0, 0.2462, 0.2462, 0.2462, 1.0, 0.2462, 0.2462, 0.2462, 1.0, 0.2462, 0.2462, 0.2462, 1.0, 0.2462, 0.2462, 0.2462, 1.0, 0.2462, 0.2462, 0.2462, 1.0, 0.2462, 0.2462, 0.2462, 1.0, 0.2462, 0.2462, 0.2462, 1.0, 0.1845, 0.1845, 0.1845, 1.0, 0.1845, 0.1845, 0.1845, 1.0, 0.1845, 0.1845, 0.1845, 1.0, 0.1845, 0.1845, 0.1845, 1.0, 0.1845, 0.1845, 0.1845, 1.0, 0.1845, 0.1845, 0.1845, 1.0, 0.1845, 0.1845, 0.1845, 1.0, 0.1845, 0.1845, 0.1845, 1.0, 0.2462, 0.2462, 0.2462, 1.0, 0.2462, 0.2462, 0.2462, 1.0, 0.2462, 0.2462, 0.2462, 1.0, 0.2462, 0.2462, 0.2462, 1.0, 0.2462, 0.2462, 0.2462, 1.0, 0.2462, 0.2462, 0.2462, 1.0, 0.2462, 0.2462, 0.2462, 1.0, 0.2462, 0.2462, 0.2462, 1.0, 0.1845, 0.1845, 0.1845, 1.0, 0.1845, 0.1845, 0.1845, 1.0, 0.1845, 0.1845, 0.1845, 1.0, 0.1845, 0.1845, 0.1845, 1.0, 0.1845, 0.1845, 0.1845, 1.0, 0.1845, 0.1845, 0.1845, 1.0, 0.1845, 0.1845, 0.1845, 1.0, 0.1845, 0.1845, 0.1845, 1.0, 0.2462, 0.2462, 0.2462, 1.0, 0.2462, 0.2462, 0.2462, 1.0, 0.2462, 0.2462, 0.2462, 1.0, 0.2462, 0.2462, 0.2462, 1.0, 0.2462, 0.2462, 0.2462, 1.0, 0.2462, 0.2462, 0.2462, 1.0, 0.2462, 0.2462, 0.2462, 1.0, 0.2462, 0.2462, 0.2462, 1.0, 0.1845, 0.1845, 0.1845, 1.0, 0.1845, 0.1845, 0.1845, 1.0, 0.1845, 0.1845, 0.1845, 1.0, 0.1845, 0.1845, 0.1845, 1.0, 0.1845, 0.1845, 0.1845, 1.0, 0.1845, 0.1845, 0.1845, 1.0, 0.1845, 0.1845, 0.1845, 1.0, 0.1845, 0.1845, 0.1845, 1.0, 0.2462, 0.2462, 0.2462, 1.0, 0.2462, 0.2462, 0.2462, 1.0, 0.2462, 0.2462, 0.2462, 1.0, 0.2462, 0.2462, 0.2462, 1.0, 0.2462, 0.2462, 0.2462, 1.0, 0.2462, 0.2462, 0.2462, 1.0, 0.2462, 0.2462, 0.2462, 1.0, 0.2462, 0.2462, 0.2462, 1.0, 0.1845, 0.1845, 0.1845, 1.0, 0.1845, 0.1845, 0.1845, 1.0, 0.1845, 0.1845, 0.1845, 1.0, 0.1845, 0.1845, 0.1845, 1.0, 0.1845, 0.1845, 0.1845, 1.0, 0.1845, 0.1845, 0.1845, 1.0, 0.1845, 0.1845, 0.1845, 1.0, 0.1845, 0.1845, 0.1845, 1.0, 0.2462, 0.2462, 0.2462, 1.0, 0.2462, 0.2462, 0.2462, 1.0, 0.2462, 0.2462, 0.2462, 1.0, 0.2462, 0.2462, 0.2462, 1.0, 0.2462, 0.2462, 0.2462, 1.0, 0.2462, 0.2462, 0.2462, 1.0, 0.2462, 0.2462, 0.2462, 1.0, 0.2462, 0.2462, 0.2462, 1.0, 0.1845, 0.1845, 0.1845, 1.0, 0.1845, 0.1845, 0.1845, 1.0, 0.1845, 0.1845, 0.1845, 1.0, 0.1845, 0.1845, 0.1845, 1.0, 0.1845, 0.1845, 0.1845, 1.0, 0.1845, 0.1845, 0.1845, 1.0, 0.1845, 0.1845, 0.1845, 1.0, 0.1845, 0.1845, 0.1845, 1.0, 0.2462, 0.2462, 0.2462, 1.0, 0.2462, 0.2462, 0.2462, 1.0, 0.2462, 0.2462, 0.2462, 1.0, 0.2462, 0.2462, 0.2462, 1.0, 0.2462, 0.2462, 0.2462, 1.0, 0.2462, 0.2462, 0.2462, 1.0, 0.2462, 0.2462, 0.2462, 1.0, 0.2462, 0.2462, 0.2462, 1.0, 0.1845, 0.1845, 0.1845, 1.0, 0.1845, 0.1845, 0.1845, 1.0, 0.1845, 0.1845, 0.1845, 1.0, 0.1845, 0.1845, 0.1845, 1.0, 0.1845, 0.1845, 0.1845, 1.0, 0.1845, 0.1845, 0.1845, 1.0, 0.1845, 0.1845, 0.1845, 1.0, 0.1845, 0.1845, 0.1845, 1.0, 0.2462, 0.2462, 0.2462, 1.0, 0.2462, 0.2462, 0.2462, 1.0, 0.2462, 0.2462, 0.2462, 1.0, 0.2462, 0.2462, 0.2462, 1.0, 0.2462, 0.2462, 0.2462, 1.0, 0.2462, 0.2462, 0.2462, 1.0, 0.2462, 0.2462, 0.2462, 1.0, 0.2462, 0.2462, 0.2462, 1.0, 0.1845, 0.1845, 0.1845, 1.0, 0.1845, 0.1845, 0.1845, 1.0, 0.1845, 0.1845, 0.1845, 1.0, 0.1845, 0.1845, 0.1845, 1.0, 0.1845, 0.1845, 0.1845, 1.0, 0.1845, 0.1845, 0.1845, 1.0, 0.1845, 0.1845, 0.1845, 1.0, 0.1845, 0.1845, 0.1845, 1.0, 0.2462, 0.2462, 0.2462, 1.0, 0.2462, 0.2462, 0.2462, 1.0, 0.2462, 0.2462, 0.2462, 1.0, 0.2462, 0.2462, 0.2462, 1.0, 0.2462, 0.2462, 0.2462, 1.0, 0.2462, 0.2462, 0.2462, 1.0, 0.2462, 0.2462, 0.2462, 1.0, 0.2462, 0.2462, 0.2462, 1.0, 0.1845, 0.1845, 0.1845, 1.0, 0.1845, 0.1845, 0.1845, 1.0, 0.1845, 0.1845, 0.1845, 1.0, 0.1845, 0.1845, 0.1845, 1.0, 0.1845, 0.1845, 0.1845, 1.0, 0.1845, 0.1845, 0.1845, 1.0, 0.1845, 0.1845, 0.1845, 1.0, 0.1845, 0.1845, 0.1845, 1.0, 0.2462, 0.2462, 0.2462, 1.0, 0.2462, 0.2462, 0.2462, 1.0, 0.2462, 0.2462, 0.2462, 1.0, 0.2462, 0.2462, 0.2462, 1.0, 0.2462, 0.2462, 0.2462, 1.0, 0.2462, 0.2462, 0.2462, 1.0, 0.2462, 0.2462, 0.2462, 1.0, 0.2462, 0.2462, 0.2462, 1.0, 0.1845, 0.1845, 0.1845, 1.0, 0.1845, 0.1845, 0.1845, 1.0, 0.1845, 0.1845, 0.1845, 1.0, 0.1845, 0.1845, 0.1845, 1.0, 0.1845, 0.1845, 0.1845, 1.0, 0.1845, 0.1845, 0.1845, 1.0, 0.1845, 0.1845, 0.1845, 1.0, 0.1845, 0.1845, 0.1845, 1.0, 0.2462, 0.2462, 0.2462, 1.0, 0.2462, 0.2462, 0.2462, 1.0, 0.2462, 0.2462, 0.2462, 1.0, 0.2462, 0.2462, 0.2462, 1.0, 0.2462, 0.2462, 0.2462, 1.0, 0.2462, 0.2462, 0.2462, 1.0, 0.2462, 0.2462, 0.2462, 1.0, 0.2462, 0.2462, 0.2462, 1.0, 0.1845, 0.1845, 0.1845, 1.0, 0.1845, 0.1845, 0.1845, 1.0, 0.1845, 0.1845, 0.1845, 1.0, 0.1845, 0.1845, 0.1845, 1.0, 0.1845, 0.1845, 0.1845, 1.0, 0.1845, 0.1845, 0.1845, 1.0, 0.1845, 0.1845, 0.1845, 1.0, 0.1845, 0.1845, 0.1845, 1.0, 0.2462, 0.2462, 0.2462, 1.0, 0.2462, 0.2462, 0.2462, 1.0, 0.2462, 0.2462, 0.2462, 1.0, 0.2462, 0.2462, 0.2462, 1.0, 0.2462, 0.2462, 0.2462, 1.0, 0.2462, 0.2462, 0.2462, 1.0, 0.2462, 0.2462, 0.2462, 1.0, 0.2462, 0.2462, 0.2462, 1.0, 0.2462, 0.2462, 0.2462, 1.0, 0.2462, 0.2462, 0.2462, 1.0, 0.2462, 0.2462, 0.2462, 1.0, 0.2462, 0.2462, 0.2462, 1.0, 0.2462, 0.2462, 0.2462, 1.0, 0.2462, 0.2462, 0.2462, 1.0, 0.2462, 0.2462, 0.2462, 1.0, 0.2462, 0.2462, 0.2462, 1.0, 0.09084, 0.09084, 0.09084, 1.0, 0.09084, 0.09084, 0.09084, 1.0, 0.09084, 0.09084, 0.09084, 1.0, 0.09084, 0.09084, 0.09084, 1.0, 0.09084, 0.09084, 0.09084, 1.0, 0.09084, 0.09084, 0.09084, 1.0, 0.09084, 0.09084, 0.09084, 1.0, 0.09084, 0.09084, 0.09084, 1.0, 0.09084, 0.09084, 0.09084, 1.0, 0.09084, 0.09084, 0.09084, 1.0, 0.09084, 0.09084, 0.09084, 1.0, 0.09084, 0.09084, 0.09084, 1.0, 0.09084, 0.09084, 0.09084, 1.0, 0.09084, 0.09084, 0.09084, 1.0, 0.09084, 0.09084, 0.09084, 1.0, 0.09084, 0.09084, 0.09084, 1.0, 0.09084, 0.09084, 0.09084, 1.0, 0.09084, 0.09084, 0.09084, 1.0, 0.09084, 0.09084, 0.09084, 1.0, 0.09084, 0.09084, 0.09084, 1.0, 0.09084, 0.09084, 0.09084, 1.0, 0.09084, 0.09084, 0.09084, 1.0, 0.09084, 0.09084, 0.09084, 1.0, 0.09084, 0.09084, 0.09084, 1.0, 0.016, 0.016, 0.016, 1.0, 0.016, 0.016, 0.016, 1.0, 0.016, 0.016, 0.016, 1.0, 0.016, 0.016, 0.016, 1.0, 0.016, 0.016, 0.016, 1.0, 0.016, 0.016, 0.016, 1.0, 0.016, 0.016, 0.016, 1.0, 0.016, 0.016, 0.016, 1.0, 0.016, 0.016, 0.016, 1.0, 0.016, 0.016, 0.016, 1.0, 0.016, 0.016, 0.016, 1.0, 0.016, 0.016, 0.016, 1.0, 0.016, 0.016, 0.016, 1.0, 0.016, 0.016, 0.016, 1.0, 0.016, 0.016, 0.016, 1.0, 0.016, 0.016, 0.016, 1.0, 0.016, 0.016, 0.016, 1.0, 0.016, 0.016, 0.016, 1.0, 0.016, 0.016, 0.016, 1.0, 0.016, 0.016, 0.016, 1.0, 0.016, 0.016, 0.016, 1.0, 0.016, 0.016, 0.016, 1.0, 0.016, 0.016, 0.016, 1.0, 0.016, 0.016, 0.016, 1.0, 0.016, 0.016, 0.016, 1.0, 0.016, 0.016, 0.016, 1.0, 0.016, 0.016, 0.016, 1.0, 0.016, 0.016, 0.016, 1.0, 0.016, 0.016, 0.016, 1.0, 0.016, 0.016, 0.016, 1.0, 0.016, 0.016, 0.016, 1.0, 0.016, 0.016, 0.016, 1.0, 0.016, 0.016, 0.016, 1.0, 0.016, 0.016, 0.016, 1.0, 0.016, 0.016, 0.016, 1.0, 0.016, 0.016, 0.016, 1.0, 0.016, 0.016, 0.016, 1.0, 0.016, 0.016, 0.016, 1.0, 0.016, 0.016, 0.016, 1.0, 0.016, 0.016, 0.016, 1.0, 0.05781, 0.05781, 0.05781, 1.0, 0.05781, 0.05781, 0.05781, 1.0, 0.05781, 0.05781, 0.05781, 1.0, 0.05781, 0.05781, 0.05781, 1.0, 0.05781, 0.05781, 0.05781, 1.0, 0.05781, 0.05781, 0.05781, 1.0, 0.05781, 0.05781, 0.05781, 1.0, 0.05781, 0.05781, 0.05781, 1.0, 0.05781, 0.05781, 0.05781, 1.0, 0.05781, 0.05781, 0.05781, 1.0, 0.05781, 0.05781, 0.05781, 1.0, 0.05781, 0.05781, 0.05781, 1.0, 0.05781, 0.05781, 0.05781, 1.0, 0.05781, 0.05781, 0.05781, 1.0, 0.05781, 0.05781, 0.05781, 1.0, 0.05781, 0.05781, 0.05781, 1.0, 0.05781, 0.05781, 0.05781, 1.0, 0.05781, 0.05781, 0.05781, 1.0, 0.05781, 0.05781, 0.05781, 1.0, 0.05781, 0.05781, 0.05781, 1.0, 0.05781, 0.05781, 0.05781, 1.0, 0.05781, 0.05781, 0.05781, 1.0, 0.05781, 0.05781, 0.05781, 1.0, 0.05781, 0.05781, 0.05781, 1.0, 0.05781, 0.05781, 0.05781, 1.0, 0.05781, 0.05781, 0.05781, 1.0, 0.05781, 0.05781, 0.05781, 1.0, 0.05781, 0.05781, 0.05781, 1.0, 0.05781, 0.05781, 0.05781, 1.0, 0.05781, 0.05781, 0.05781, 1.0, 0.05781, 0.05781, 0.05781, 1.0, 0.05781, 0.05781, 0.05781, 1.0, 0.2462, 0.2462, 0.2462, 1.0, 0.2462, 0.2462, 0.2462, 1.0, 0.2462, 0.2462, 0.2462, 1.0, 0.2462, 0.2462, 0.2462, 1.0, 0.1845, 0.1845, 0.1845, 1.0, 0.1845, 0.1845, 0.1845, 1.0, 0.1845, 0.1845, 0.1845, 1.0, 0.1845, 0.1845, 0.1845, 1.0, 0.1845, 0.1845, 0.1845, 1.0, 0.1845, 0.1845, 0.1845, 1.0, 0.1845, 0.1845, 0.1845, 1.0, 0.1845, 0.1845, 0.1845, 1.0, 0.2462, 0.2462, 0.2462, 1.0, 0.2462, 0.2462, 0.2462, 1.0, 0.2462, 0.2462, 0.2462, 1.0, 0.2462, 0.2462, 0.2462, 1.0, 0.2462, 0.2462, 0.2462, 1.0, 0.2462, 0.2462, 0.2462, 1.0, 0.2462, 0.2462, 0.2462, 1.0, 0.2462, 0.2462, 0.2462, 1.0, 0.1845, 0.1845, 0.1845, 1.0, 0.1845, 0.1845, 0.1845, 1.0, 0.1845, 0.1845, 0.1845, 1.0, 0.1845, 0.1845, 0.1845, 1.0, 0.1845, 0.1845, 0.1845, 1.0, 0.1845, 0.1845, 0.1845, 1.0, 0.1845, 0.1845, 0.1845, 1.0, 0.1845, 0.1845, 0.1845, 1.0, 0.2462, 0.2462, 0.2462, 1.0, 0.2462, 0.2462, 0.2462, 1.0, 0.2462, 0.2462, 0.2462, 1.0, 0.2462, 0.2462, 0.2462, 1.0, 0.2462, 0.2462, 0.2462, 1.0, 0.2462, 0.2462, 0.2462, 1.0, 0.2462, 0.2462, 0.2462, 1.0, 0.2462, 0.2462, 0.2462, 1.0, 0.1845, 0.1845, 0.1845, 1.0, 0.1845, 0.1845, 0.1845, 1.0, 0.1845, 0.1845, 0.1845, 1.0, 0.1845, 0.1845, 0.1845, 1.0, 0.1845, 0.1845, 0.1845, 1.0, 0.1845, 0.1845, 0.1845, 1.0, 0.1845, 0.1845, 0.1845, 1.0, 0.1845, 0.1845, 0.1845, 1.0, 0.2462, 0.2462, 0.2462, 1.0, 0.2462, 0.2462, 0.2462, 1.0, 0.2462, 0.2462, 0.2462, 1.0, 0.2462, 0.2462, 0.2462, 1.0, 0.2462, 0.2462, 0.2462, 1.0, 0.2462, 0.2462, 0.2462, 1.0, 0.2462, 0.2462, 0.2462, 1.0, 0.2462, 0.2462, 0.2462, 1.0, 0.1845, 0.1845, 0.1845, 1.0, 0.1845, 0.1845, 0.1845, 1.0, 0.1845, 0.1845, 0.1845, 1.0, 0.1845, 0.1845, 0.1845, 1.0, 0.1845, 0.1845, 0.1845, 1.0, 0.1845, 0.1845, 0.1845, 1.0, 0.1845, 0.1845, 0.1845, 1.0, 0.1845, 0.1845, 0.1845, 1.0, 0.2462, 0.2462, 0.2462, 1.0, 0.2462, 0.2462, 0.2462, 1.0, 0.2462, 0.2462, 0.2462, 1.0, 0.2462, 0.2462, 0.2462, 1.0, 0.2462, 0.2462, 0.2462, 1.0, 0.2462, 0.2462, 0.2462, 1.0, 0.2462, 0.2462, 0.2462, 1.0, 0.2462, 0.2462, 0.2462, 1.0, 0.1845, 0.1845, 0.1845, 1.0, 0.1845, 0.1845, 0.1845, 1.0, 0.1845, 0.1845, 0.1845, 1.0, 0.1845, 0.1845, 0.1845, 1.0, 0.1845, 0.1845, 0.1845, 1.0, 0.1845, 0.1845, 0.1845, 1.0, 0.1845, 0.1845, 0.1845, 1.0, 0.1845, 0.1845, 0.1845, 1.0, 0.2462, 0.2462, 0.2462, 1.0, 0.2462, 0.2462, 0.2462, 1.0, 0.2462, 0.2462, 0.2462, 1.0, 0.2462, 0.2462, 0.2462, 1.0, 0.2462, 0.2462, 0.2462, 1.0, 0.2462, 0.2462, 0.2462, 1.0, 0.2462, 0.2462, 0.2462, 1.0, 0.2462, 0.2462, 0.2462, 1.0, 0.1845, 0.1845, 0.1845, 1.0, 0.1845, 0.1845, 0.1845, 1.0, 0.1845, 0.1845, 0.1845, 1.0, 0.1845, 0.1845, 0.1845, 1.0, 0.1845, 0.1845, 0.1845, 1.0, 0.1845, 0.1845, 0.1845, 1.0, 0.1845, 0.1845, 0.1845, 1.0, 0.1845, 0.1845, 0.1845, 1.0, 0.2462, 0.2462, 0.2462, 1.0, 0.2462, 0.2462, 0.2462, 1.0, 0.2462, 0.2462, 0.2462, 1.0, 0.2462, 0.2462, 0.2462, 1.0, 0.2462, 0.2462, 0.2462, 1.0, 0.2462, 0.2462, 0.2462, 1.0, 0.2462, 0.2462, 0.2462, 1.0, 0.2462, 0.2462, 0.2462, 1.0, 0.1845, 0.1845, 0.1845, 1.0, 0.1845, 0.1845, 0.1845, 1.0, 0.1845, 0.1845, 0.1845, 1.0, 0.1845, 0.1845, 0.1845, 1.0, 0.1845, 0.1845, 0.1845, 1.0, 0.1845, 0.1845, 0.1845, 1.0, 0.1845, 0.1845, 0.1845, 1.0, 0.1845, 0.1845, 0.1845, 1.0, 0.2462, 0.2462, 0.2462, 1.0, 0.2462, 0.2462, 0.2462, 1.0, 0.2462, 0.2462, 0.2462, 1.0, 0.2462, 0.2462, 0.2462, 1.0, 0.2462, 0.2462, 0.2462, 1.0, 0.2462, 0.2462, 0.2462, 1.0, 0.2462, 0.2462, 0.2462, 1.0, 0.2462, 0.2462, 0.2462, 1.0, 0.1845, 0.1845, 0.1845, 1.0, 0.1845, 0.1845, 0.1845, 1.0, 0.1845, 0.1845, 0.1845, 1.0, 0.1845, 0.1845, 0.1845, 1.0, 0.1845, 0.1845, 0.1845, 1.0, 0.1845, 0.1845, 0.1845, 1.0, 0.1845, 0.1845, 0.1845, 1.0, 0.1845, 0.1845, 0.1845, 1.0, 0.2462, 0.2462, 0.2462, 1.0, 0.2462, 0.2462, 0.2462, 1.0, 0.2462, 0.2462, 0.2462, 1.0, 0.2462, 0.2462, 0.2462, 1.0, 0.2462, 0.2462, 0.2462, 1.0, 0.2462, 0.2462, 0.2462, 1.0, 0.2462, 0.2462, 0.2462, 1.0, 0.2462, 0.2462, 0.2462, 1.0, 0.1845, 0.1845, 0.1845, 1.0, 0.1845, 0.1845, 0.1845, 1.0, 0.1845, 0.1845, 0.1845, 1.0, 0.1845, 0.1845, 0.1845, 1.0, 0.1845, 0.1845, 0.1845, 1.0, 0.1845, 0.1845, 0.1845, 1.0, 0.1845, 0.1845, 0.1845, 1.0, 0.1845, 0.1845, 0.1845, 1.0, 0.2462, 0.2462, 0.2462, 1.0, 0.2462, 0.2462, 0.2462, 1.0, 0.2462, 0.2462, 0.2462, 1.0, 0.2462, 0.2462, 0.2462, 1.0, 0.2462, 0.2462, 0.2462, 1.0, 0.2462, 0.2462, 0.2462, 1.0, 0.2462, 0.2462, 0.2462, 1.0, 0.2462, 0.2462, 0.2462, 1.0, 0.1845, 0.1845, 0.1845, 1.0, 0.1845, 0.1845, 0.1845, 1.0, 0.1845, 0.1845, 0.1845, 1.0, 0.1845, 0.1845, 0.1845, 1.0, 0.1845, 0.1845, 0.1845, 1.0, 0.1845, 0.1845, 0.1845, 1.0, 0.1845, 0.1845, 0.1845, 1.0, 0.1845, 0.1845, 0.1845, 1.0, 0.2462, 0.2462, 0.2462, 1.0, 0.2462, 0.2462, 0.2462, 1.0, 0.2462, 0.2462, 0.2462, 1.0, 0.2462, 0.2462, 0.2462, 1.0, 0.2462, 0.2462, 0.2462, 1.0, 0.2462, 0.2462, 0.2462, 1.0, 0.2462, 0.2462, 0.2462, 1.0, 0.2462, 0.2462, 0.2462, 1.0, 0.1845, 0.1845, 0.1845, 1.0, 0.1845, 0.1845, 0.1845, 1.0, 0.1845, 0.1845, 0.1845, 1.0, 0.1845, 0.1845, 0.1845, 1.0, 0.1845, 0.1845, 0.1845, 1.0, 0.1845, 0.1845, 0.1845, 1.0, 0.1845, 0.1845, 0.1845, 1.0, 0.1845, 0.1845, 0.1845, 1.0, 0.2462, 0.2462, 0.2462, 1.0, 0.2462, 0.2462, 0.2462, 1.0, 0.2462, 0.2462, 0.2462, 1.0, 0.2462, 0.2462, 0.2462, 1.0, 0.2462, 0.2462, 0.2462, 1.0, 0.2462, 0.2462, 0.2462, 1.0, 0.2462, 0.2462, 0.2462, 1.0, 0.2462, 0.2462, 0.2462, 1.0, 0.1845, 0.1845, 0.1845, 1.0, 0.1845, 0.1845, 0.1845, 1.0, 0.1845, 0.1845, 0.1845, 1.0, 0.1845, 0.1845, 0.1845, 1.0, 0.1845, 0.1845, 0.1845, 1.0, 0.1845, 0.1845, 0.1845, 1.0, 0.1845, 0.1845, 0.1845, 1.0, 0.1845, 0.1845, 0.1845, 1.0, 0.2462, 0.2462, 0.2462, 1.0, 0.2462, 0.2462, 0.2462, 1.0, 0.2462, 0.2462, 0.2462, 1.0, 0.2462, 0.2462, 0.2462, 1.0, 0.2462, 0.2462, 0.2462, 1.0, 0.2462, 0.2462, 0.2462, 1.0, 0.2462, 0.2462, 0.2462, 1.0, 0.2462, 0.2462, 0.2462, 1.0, 0.1845, 0.1845, 0.1845, 1.0, 0.1845, 0.1845, 0.1845, 1.0, 0.1845, 0.1845, 0.1845, 1.0, 0.1845, 0.1845, 0.1845, 1.0, 0.1845, 0.1845, 0.1845, 1.0, 0.1845, 0.1845, 0.1845, 1.0, 0.1845, 0.1845, 0.1845, 1.0, 0.1845, 0.1845, 0.1845, 1.0, 0.2462, 0.2462, 0.2462, 1.0, 0.2462, 0.2462, 0.2462, 1.0, 0.2462, 0.2462, 0.2462, 1.0, 0.2462, 0.2462, 0.2462, 1.0, 0.2462, 0.2462, 0.2462, 1.0, 0.2462, 0.2462, 0.2462, 1.0, 0.2462, 0.2462, 0.2462, 1.0, 0.2462, 0.2462, 0.2462, 1.0, 0.1845, 0.1845, 0.1845, 1.0, 0.1845, 0.1845, 0.1845, 1.0, 0.1845, 0.1845, 0.1845, 1.0, 0.1845, 0.1845, 0.1845, 1.0, 0.1845, 0.1845, 0.1845, 1.0, 0.1845, 0.1845, 0.1845, 1.0, 0.1845, 0.1845, 0.1845, 1.0, 0.1845, 0.1845, 0.1845, 1.0, 0.2462, 0.2462, 0.2462, 1.0, 0.2462, 0.2462, 0.2462, 1.0, 0.2462, 0.2462, 0.2462, 1.0, 0.2462, 0.2462, 0.2462, 1.0, 0.2462, 0.2462, 0.2462, 1.0, 0.2462, 0.2462, 0.2462, 1.0, 0.2462, 0.2462, 0.2462, 1.0, 0.2462, 0.2462, 0.2462, 1.0, 0.1845, 0.1845, 0.1845, 1.0, 0.1845, 0.1845, 0.1845, 1.0, 0.1845, 0.1845, 0.1845, 1.0, 0.1845, 0.1845, 0.1845, 1.0, 0.1845, 0.1845, 0.1845, 1.0, 0.1845, 0.1845, 0.1845, 1.0, 0.1845, 0.1845, 0.1845, 1.0, 0.1845, 0.1845, 0.1845, 1.0, 0.2462, 0.2462, 0.2462, 1.0, 0.2462, 0.2462, 0.2462, 1.0, 0.2462, 0.2462, 0.2462, 1.0, 0.2462, 0.2462, 0.2462, 1.0, 0.2462, 0.2462, 0.2462, 1.0, 0.2462, 0.2462, 0.2462, 1.0, 0.2462, 0.2462, 0.2462, 1.0, 0.2462, 0.2462, 0.2462, 1.0, 0.1845, 0.1845, 0.1845, 1.0, 0.1845, 0.1845, 0.1845, 1.0, 0.1845, 0.1845, 0.1845, 1.0, 0.1845, 0.1845, 0.1845, 1.0, 0.1845, 0.1845, 0.1845, 1.0, 0.1845, 0.1845, 0.1845, 1.0, 0.1845, 0.1845, 0.1845, 1.0, 0.1845, 0.1845, 0.1845, 1.0, 0.2462, 0.2462, 0.2462, 1.0, 0.2462, 0.2462, 0.2462, 1.0, 0.2462, 0.2462, 0.2462, 1.0, 0.2462, 0.2462, 0.2462, 1.0, 0.2462, 0.2462, 0.2462, 1.0, 0.2462, 0.2462, 0.2462, 1.0, 0.2462, 0.2462, 0.2462, 1.0, 0.2462, 0.2462, 0.2462, 1.0, 0.1845, 0.1845, 0.1845, 1.0, 0.1845, 0.1845, 0.1845, 1.0, 0.1845, 0.1845, 0.1845, 1.0, 0.1845, 0.1845, 0.1845, 1.0, 0.1845, 0.1845, 0.1845, 1.0, 0.1845, 0.1845, 0.1845, 1.0, 0.1845, 0.1845, 0.1845, 1.0, 0.1845, 0.1845, 0.1845, 1.0, 0.2462, 0.2462, 0.2462, 1.0, 0.2462, 0.2462, 0.2462, 1.0, 0.2462, 0.2462, 0.2462, 1.0, 0.2462, 0.2462, 0.2462, 1.0, 0.2462, 0.2462, 0.2462, 1.0, 0.2462, 0.2462, 0.2462, 1.0, 0.2462, 0.2462, 0.2462, 1.0, 0.2462, 0.2462, 0.2462, 1.0, 0.1845, 0.1845, 0.1845, 1.0, 0.1845, 0.1845, 0.1845, 1.0, 0.1845, 0.1845, 0.1845, 1.0, 0.1845, 0.1845, 0.1845, 1.0, 0.1845, 0.1845, 0.1845, 1.0, 0.1845, 0.1845, 0.1845, 1.0, 0.1845, 0.1845, 0.1845, 1.0, 0.1845, 0.1845, 0.1845, 1.0, 0.2462, 0.2462, 0.2462, 1.0, 0.2462, 0.2462, 0.2462, 1.0, 0.2462, 0.2462, 0.2462, 1.0, 0.2462, 0.2462, 0.2462, 1.0, 0.2462, 0.2462, 0.2462, 1.0, 0.2462, 0.2462, 0.2462, 1.0, 0.2462, 0.2462, 0.2462, 1.0, 0.2462, 0.2462, 0.2462, 1.0, 0.2462, 0.2462, 0.2462, 1.0, 0.2462, 0.2462, 0.2462, 1.0, 0.2462, 0.2462, 0.2462, 1.0, 0.2462, 0.2462, 0.2462, 1.0, 0.2462, 0.2462, 0.2462, 1.0, 0.2462, 0.2462, 0.2462, 1.0, 0.2462, 0.2462, 0.2462, 1.0, 0.2462, 0.2462, 0.2462, 1.0, 0.2462, 0.2462, 0.2462, 1.0, 0.2462, 0.2462, 0.2462, 1.0, 0.2462, 0.2462, 0.2462, 1.0, 0.2462, 0.2462, 0.2462, 1.0, 0.2462, 0.2462, 0.2462, 1.0, 0.2462, 0.2462, 0.2462, 1.0, 0.2462, 0.2462, 0.2462, 1.0, 0.2462, 0.2462, 0.2462, 1.0, 0.2462, 0.2462, 0.2462, 1.0, 0.2462, 0.2462, 0.2462, 1.0, 0.2462, 0.2462, 0.2462, 1.0, 0.2462, 0.2462, 0.2462, 1.0, 0.2462, 0.2462, 0.2462, 1.0, 0.2462, 0.2462, 0.2462, 1.0, 0.2462, 0.2462, 0.2462, 1.0, 0.2462, 0.2462, 0.2462, 1.0, 0.2462, 0.2462, 0.2462, 1.0, 0.2462, 0.2462, 0.2462, 1.0, 0.2462, 0.2462, 0.2462, 1.0, 0.2462, 0.2462, 0.2462, 1.0, 0.2462, 0.2462, 0.2462, 1.0, 0.2462, 0.2462, 0.2462, 1.0, 0.2462, 0.2462, 0.2462, 1.0, 0.2462, 0.2462, 0.2462, 1.0, 0.2462, 0.2462, 0.2462, 1.0, 0.2462, 0.2462, 0.2462, 1.0, 0.2462, 0.2462, 0.2462, 1.0, 0.2462, 0.2462, 0.2462, 1.0, 0.09084, 0.09084, 0.09084, 1.0, 0.09084, 0.09084, 0.09084, 1.0, 0.09084, 0.09084, 0.09084, 1.0, 0.09084, 0.09084, 0.09084, 1.0, 0.09084, 0.09084, 0.09084, 1.0, 0.09084, 0.09084, 0.09084, 1.0, 0.09084, 0.09084, 0.09084, 1.0, 0.09084, 0.09084, 0.09084, 1.0, 0.09084, 0.09084, 0.09084, 1.0, 0.09084, 0.09084, 0.09084, 1.0, 0.09084, 0.09084, 0.09084, 1.0, 0.09084, 0.09084, 0.09084, 1.0, 0.09084, 0.09084, 0.09084, 1.0, 0.09084, 0.09084, 0.09084, 1.0, 0.09084, 0.09084, 0.09084, 1.0, 0.09084, 0.09084, 0.09084, 1.0, 0.09084, 0.09084, 0.09084, 1.0, 0.09084, 0.09084, 0.09084, 1.0, 0.09084, 0.09084, 0.09084, 1.0, 0.09084, 0.09084, 0.09084, 1.0, 0.09084, 0.09084, 0.09084, 1.0, 0.09084, 0.09084, 0.09084, 1.0, 0.09084, 0.09084, 0.09084, 1.0, 0.09084, 0.09084, 0.09084, 1.0, 0.09084, 0.09084, 0.09084, 1.0, 0.09084, 0.09084, 0.09084, 1.0, 0.09084, 0.09084, 0.09084, 1.0, 0.09084, 0.09084, 0.09084, 1.0, 0.09084, 0.09084, 0.09084, 1.0, 0.09084, 0.09084, 0.09084, 1.0, 0.09084, 0.09084, 0.09084, 1.0, 0.09084, 0.09084, 0.09084, 1.0, 0.09084, 0.09084, 0.09084, 1.0, 0.09084, 0.09084, 0.09084, 1.0, 0.09084, 0.09084, 0.09084, 1.0, 0.09084, 0.09084, 0.09084, 1.0, 0.09084, 0.09084, 0.09084, 1.0, 0.09084, 0.09084, 0.09084, 1.0, 0.09084, 0.09084, 0.09084, 1.0, 0.09084, 0.09084, 0.09084, 1.0, 0.09084, 0.09084, 0.09084, 1.0, 0.09084, 0.09084, 0.09084, 1.0, 0.09084, 0.09084, 0.09084, 1.0, 0.09084, 0.09084, 0.09084, 1.0, 0.09084, 0.09084, 0.09084, 1.0, 0.09084, 0.09084, 0.09084, 1.0, 0.09084, 0.09084, 0.09084, 1.0, 0.09084, 0.09084, 0.09084, 1.0, 0.05781, 0.05781, 0.05781, 1.0, 0.05781, 0.05781, 0.05781, 1.0, 0.05781, 0.05781, 0.05781, 1.0, 0.05781, 0.05781, 0.05781, 1.0, 0.05781, 0.05781, 0.05781, 1.0, 0.05781, 0.05781, 0.05781, 1.0, 0.05781, 0.05781, 0.05781, 1.0, 0.05781, 0.05781, 0.05781, 1.0, 0.05781, 0.05781, 0.05781, 1.0, 0.05781, 0.05781, 0.05781, 1.0, 0.05781, 0.05781, 0.05781, 1.0, 0.05781, 0.05781, 0.05781, 1.0, 0.05781, 0.05781, 0.05781, 1.0, 0.05781, 0.05781, 0.05781, 1.0, 0.05781, 0.05781, 0.05781, 1.0, 0.05781, 0.05781, 0.05781, 1.0, 0.05781, 0.05781, 0.05781, 1.0, 0.05781, 0.05781, 0.05781, 1.0, 0.05781, 0.05781, 0.05781, 1.0, 0.05781, 0.05781, 0.05781, 1.0, 0.05781, 0.05781, 0.05781, 1.0, 0.05781, 0.05781, 0.05781, 1.0, 0.05781, 0.05781, 0.05781, 1.0, 0.05781, 0.05781, 0.05781, 1.0, 0.05781, 0.05781, 0.05781, 1.0, 0.05781, 0.05781, 0.05781, 1.0, 0.05781, 0.05781, 0.05781, 1.0, 0.05781, 0.05781, 0.05781, 1.0, 0.05781, 0.05781, 0.05781, 1.0, 0.05781, 0.05781, 0.05781, 1.0, 0.05781, 0.05781, 0.05781, 1.0, 0.05781, 0.05781, 0.05781, 1.0, 0.05781, 0.05781, 0.05781, 1.0, 0.05781, 0.05781, 0.05781, 1.0, 0.05781, 0.05781, 0.05781, 1.0, 0.05781, 0.05781, 0.05781, 1.0, 0.05781, 0.05781, 0.05781, 1.0, 0.05781, 0.05781, 0.05781, 1.0, 0.05781, 0.05781, 0.05781, 1.0, 0.05781, 0.05781, 0.05781, 1.0, 0.05781, 0.05781, 0.05781, 1.0, 0.05781, 0.05781, 0.05781, 1.0, 0.05781, 0.05781, 0.05781, 1.0, 0.05781, 0.05781, 0.05781, 1.0, 0.05781, 0.05781, 0.05781, 1.0, 0.05781, 0.05781, 0.05781, 1.0, 0.05781, 0.05781, 0.05781, 1.0, 0.05781, 0.05781, 0.05781, 1.0, 0.09084, 0.09084, 0.09084, 1.0, 0.09084, 0.09084, 0.09084, 1.0, 0.09084, 0.09084, 0.09084, 1.0, 0.09084, 0.09084, 0.09084, 1.0, 0.09084, 0.09084, 0.09084, 1.0, 0.09084, 0.09084, 0.09084, 1.0, 0.09084, 0.09084, 0.09084, 1.0, 0.09084, 0.09084, 0.09084, 1.0, 0.09084, 0.09084, 0.09084, 1.0, 0.09084, 0.09084, 0.09084, 1.0, 0.09084, 0.09084, 0.09084, 1.0, 0.09084, 0.09084, 0.09084, 1.0, 0.09084, 0.09084, 0.09084, 1.0, 0.09084, 0.09084, 0.09084, 1.0, 0.09084, 0.09084, 0.09084, 1.0, 0.09084, 0.09084, 0.09084, 1.0, 0.09084, 0.09084, 0.09084, 1.0, 0.09084, 0.09084, 0.09084, 1.0, 0.09084, 0.09084, 0.09084, 1.0, 0.09084, 0.09084, 0.09084, 1.0, 0.09084, 0.09084, 0.09084, 1.0, 0.09084, 0.09084, 0.09084, 1.0, 0.09084, 0.09084, 0.09084, 1.0, 0.09084, 0.09084, 0.09084, 1.0, 0.09084, 0.09084, 0.09084, 1.0, 0.09084, 0.09084, 0.09084, 1.0, 0.09084, 0.09084, 0.09084, 1.0, 0.09084, 0.09084, 0.09084, 1.0, 0.09084, 0.09084, 0.09084, 1.0, 0.09084, 0.09084, 0.09084, 1.0, 0.09084, 0.09084, 0.09084, 1.0, 0.09084, 0.09084, 0.09084, 1.0, 0.05781, 0.05781, 0.05781, 1.0, 0.05781, 0.05781, 0.05781, 1.0, 0.05781, 0.05781, 0.05781, 1.0, 0.05781, 0.05781, 0.05781, 1.0, 0.05781, 0.05781, 0.05781, 1.0, 0.05781, 0.05781, 0.05781, 1.0, 0.05781, 0.05781, 0.05781, 1.0, 0.05781, 0.05781, 0.05781, 1.0, 0.05781, 0.05781, 0.05781, 1.0, 0.05781, 0.05781, 0.05781, 1.0, 0.05781, 0.05781, 0.05781, 1.0, 0.05781, 0.05781, 0.05781, 1.0, 0.05781, 0.05781, 0.05781, 1.0, 0.05781, 0.05781, 0.05781, 1.0, 0.05781, 0.05781, 0.05781, 1.0, 0.05781, 0.05781, 0.05781, 1.0, 0.05781, 0.05781, 0.05781, 1.0, 0.05781, 0.05781, 0.05781, 1.0, 0.05781, 0.05781, 0.05781, 1.0, 0.05781, 0.05781, 0.05781, 1.0, 0.05781, 0.05781, 0.05781, 1.0, 0.05781, 0.05781, 0.05781, 1.0, 0.05781, 0.05781, 0.05781, 1.0, 0.05781, 0.05781, 0.05781, 1.0, 0.05781, 0.05781, 0.05781, 1.0, 0.05781, 0.05781, 0.05781, 1.0, 0.05781, 0.05781, 0.05781, 1.0, 0.05781, 0.05781, 0.05781, 1.0, 0.05781, 0.05781, 0.05781, 1.0, 0.05781, 0.05781, 0.05781, 1.0, 0.05781, 0.05781, 0.05781, 1.0, 0.05781, 0.05781, 0.05781, 1.0, 0.05781, 0.05781, 0.05781, 1.0, 0.05781, 0.05781, 0.05781, 1.0, 0.05781, 0.05781, 0.05781, 1.0, 0.05781, 0.05781, 0.05781, 1.0, 0.05781, 0.05781, 0.05781, 1.0, 0.05781, 0.05781, 0.05781, 1.0, 0.05781, 0.05781, 0.05781, 1.0, 0.05781, 0.05781, 0.05781, 1.0, 0.1845, 0.1845, 0.1845, 1.0, 0.1845, 0.1845, 0.1845, 1.0, 0.1845, 0.1845, 0.1845, 1.0, 0.1845, 0.1845, 0.1845, 1.0, 0.1845, 0.1845, 0.1845, 1.0, 0.1845, 0.1845, 0.1845, 1.0, 0.1845, 0.1845, 0.1845, 1.0, 0.1845, 0.1845, 0.1845, 1.0, 0.2462, 0.2462, 0.2462, 1.0, 0.2462, 0.2462, 0.2462, 1.0, 0.2462, 0.2462, 0.2462, 1.0, 0.2462, 0.2462, 0.2462, 1.0, 0.2462, 0.2462, 0.2462, 1.0, 0.2462, 0.2462, 0.2462, 1.0, 0.2462, 0.2462, 0.2462, 1.0, 0.2462, 0.2462, 0.2462, 1.0, 0.2462, 0.2462, 0.2462, 1.0, 0.2462, 0.2462, 0.2462, 1.0, 0.2462, 0.2462, 0.2462, 1.0, 0.2462, 0.2462, 0.2462, 1.0, 0.2462, 0.2462, 0.2462, 1.0, 0.2462, 0.2462, 0.2462, 1.0, 0.2462, 0.2462, 0.2462, 1.0, 0.2462, 0.2462, 0.2462, 1.0])
me_guros_s_sword.use_remesh_preserve_volume = False
me_guros_s_sword.use_remesh_preserve_attributes = False
me_guros_s_sword.use_mirror_vertex_groups = False
me_guros_s_sword.update()

# ---- objects
ob_guros_s_sword = bpy.data.objects.new("Guros's Sword", me_guros_s_sword)

# ---- transforms, parenting, visibility, modifiers, constraints
ob_guros_s_sword.location = (0.0, 0.0, 0.0)
ob_guros_s_sword.lineart.crease_threshold = 0.0

# ---- collection membership
col_collection_1.objects.link(ob_guros_s_sword)

# ---- scene / render settings (as saved in the file)
scene.frame_start = 1; scene.frame_end = 250; scene.frame_set(1)
scene.render.engine = 'BLENDER_EEVEE_NEXT'
scene.render.resolution_percentage = 50
scene.render.dither_intensity = 0.0
scene.cycles.use_denoising = False
scene.cycles.samples = 128
scene.cycles.sampling_pattern = 'TABULATED_SOBOL'
scene.cycles.use_adaptive_sampling = False
scene.cycles.use_light_tree = False
scene.cycles.blur_glossy = 0.0
scene.cycles.sample_clamp_indirect = 0.0
scene.view_settings.view_transform = 'Standard'
bpy.context.view_layer.update()

# ---- added for rendering (the .blend has no active camera and no usable light): camera, sun
cam_auto = bpy.data.cameras.new('AutoCamera')
cam_auto.lens = 50.0
cam_auto.sensor_width = 36.0
cam_auto.clip_end = 1000.0
ob_auto_camera = bpy.data.objects.new('AutoCamera', cam_auto)
scene.collection.objects.link(ob_auto_camera)
ob_auto_camera.location = (2.80787, -3.36944, 3.6963)
ob_auto_camera.rotation_euler = (1.09748, -7.21219e-08, 0.694738)
scene.camera = ob_auto_camera
light_auto_sun = bpy.data.lights.new('AutoSun', 'SUN')
light_auto_sun.energy = 3.0
light_auto_sun.angle = 0.0523599
ob_auto_sun = bpy.data.objects.new('AutoSun', light_auto_sun)
scene.collection.objects.link(ob_auto_sun)
ob_auto_sun.rotation_euler = (0.872665, 0.174533, 0.523599)
bpy.context.view_layer.update()
